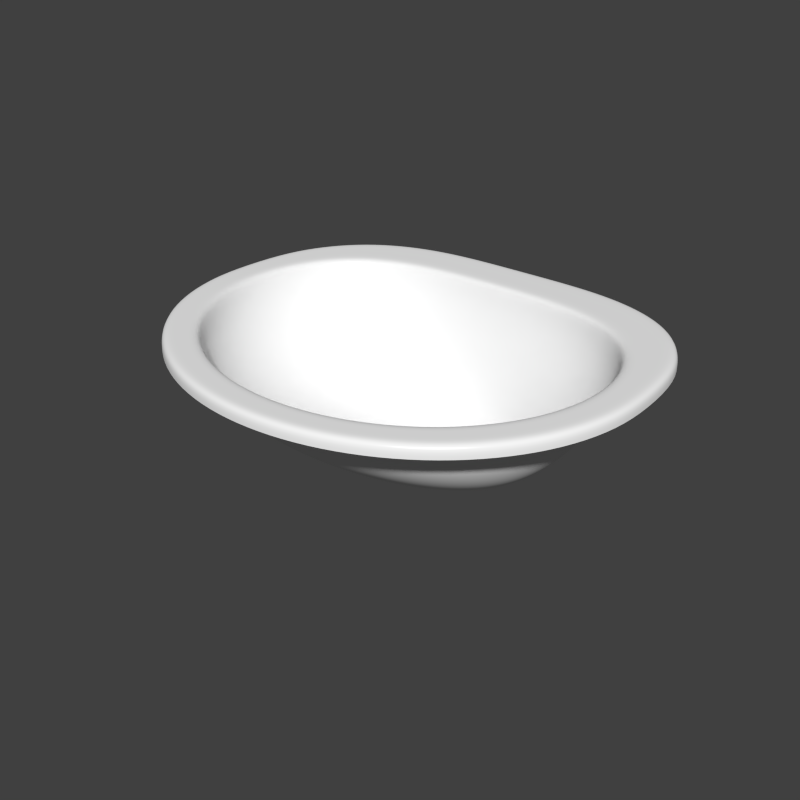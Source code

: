 # Source: Bathroom_Sink.blend  (saved by Blender 2.93.20; exported with 4.5.12 LTS)
import bpy
from mathutils import Matrix  # noqa: F401  (used for matrix-valued properties, if any)

bpy.ops.wm.read_factory_settings(use_empty=True)
scene = bpy.context.scene
scene.name = 'Scene'

# ---- materials (node trees are filled in below, after node groups)
mat_gloss_white_plastic = bpy.data.materials.new('Gloss White Plastic')
mat_gloss_white_plastic.alpha_threshold = 0.0
mat_gloss_white_plastic.roughness = 0.5
mat_gloss_white_plastic.line_color = (0.0, 0.0, 0.0, 1.0)
mat_chrome = bpy.data.materials.new('Chrome')
mat_chrome.alpha_threshold = 0.0
mat_chrome.diffuse_color = (0.4575, 0.4575, 0.4575, 1.0)
mat_chrome.roughness = 0.5
mat_chrome.line_color = (0.0, 0.0, 0.0, 1.0)

# ---- material node trees
mat_gloss_white_plastic.use_nodes = True; mat_gloss_white_plastic.node_tree.nodes.clear()
_N = mat_gloss_white_plastic.node_tree.nodes; _L = mat_gloss_white_plastic.node_tree.links
n0 = _N.new('ShaderNodeOutputMaterial'); n0.name = 'Material Output'; n0.location = (300, 300)
n0.width = 120
n1 = _N.new('ShaderNodeBsdfDiffuse'); n1.name = 'Diffuse BSDF'; n1.location = (-113, 376)
n1.inputs[0].default_value = (0.9425, 0.9425, 0.9425, 1.0)
n2 = _N.new('ShaderNodeMixShader'); n2.name = 'Mix Shader'; n2.location = (95, 307)
n2.width = 150
n2.inputs[0].default_value = 0.02
n3 = _N.new('ShaderNodeBsdfAnisotropic'); n3.name = 'Glossy BSDF'; n3.location = (-112, 226)
n3.distribution = 'BECKMANN'
n3.inputs[1].default_value = 0.3162
_L.new(n1.outputs[0], n2.inputs[1])
_L.new(n3.outputs[0], n2.inputs[2])
_L.new(n2.outputs[0], n0.inputs[0])
n0.is_active_output = True
mat_chrome.use_nodes = True; mat_chrome.node_tree.nodes.clear()
_N = mat_chrome.node_tree.nodes; _L = mat_chrome.node_tree.links
n0 = _N.new('ShaderNodeOutputMaterial'); n0.name = 'Material Output'; n0.location = (587, 321)
n0.width = 120
n1 = _N.new('ShaderNodeMixShader'); n1.name = 'Mix Shader'; n1.location = (289, 289)
n1.width = 150
n2 = _N.new('ShaderNodeBsdfAnisotropic'); n2.name = 'Glossy BSDF'; n2.location = (6, 187)
n2.distribution = 'GGX'
n2.inputs[1].default_value = 0.1
n3 = _N.new('ShaderNodeBsdfDiffuse'); n3.name = 'Diffuse BSDF'; n3.location = (7, 323)
n3.inputs[0].default_value = (0.06169, 0.06169, 0.06169, 1.0)
n4 = _N.new('ShaderNodeLayerWeight'); n4.name = 'Layer Weight'; n4.location = (8, 455)
n4.width = 150
n4.inputs[0].default_value = 0.95
_L.new(n3.outputs[0], n1.inputs[1])
_L.new(n1.outputs[0], n0.inputs[0])
_L.new(n2.outputs[0], n1.inputs[2])
_L.new(n4.outputs[1], n1.inputs[0])
n0.is_active_output = True

# ---- world
world_world = bpy.data.worlds.new('World'); scene.world = world_world
world_world.color = (0.05088, 0.05088, 0.05088)
world_world.use_sun_shadow = False
world_world.sun_shadow_jitter_overblur = 0.0
world_world.cycles.sampling_method = 'MANUAL'
world_world.cycles.sample_map_resolution = 256

# ---- meshes
me_base_point = bpy.data.meshes.new('Base Point')
me_base_point.from_pydata([(0.0, 0.0, 0.0)], [], [])
me_base_point.use_remesh_preserve_volume = False
me_base_point.use_remesh_preserve_attributes = False
me_base_point.use_mirror_vertex_groups = False
me_base_point.update()
me_sphere_001 = bpy.data.meshes.new('Sphere.001')
me_sphere_001.from_pydata([(0.2474, -1.644e-05, 0.04201), (0.2426, -0.06563, 0.04201), (0.2285, -0.1066, 0.04201), (0.2057, -0.1412, 0.04201), (0.1749, -0.1669, 0.04201), (0.1374, -0.1837, 0.04201), (0.09466, -0.1925, 0.04201), (0.04826, -0.1948, 0.04201), (-1.307e-07, -0.1946, 0.04201), (-0.04826, -0.1948, 0.04201), (-0.09466, -0.1925, 0.04201), (-0.1374, -0.1837, 0.04201), (-0.1749, -0.1669, 0.04201), (-0.2057, -0.1412, 0.04201), (-0.2285, -0.1066, 0.04201), (-0.2426, -0.06563, 0.04201), (-0.2474, -1.63e-05, 0.04201), (-0.2426, 0.04381, 0.04201), (-0.2285, 0.08596, 0.04201), (-0.2057, 0.1248, 0.04201), (-0.1749, 0.1588, 0.04201), (-0.1374, 0.1868, 0.04201), (-0.09466, 0.2075, 0.04201), (-0.04826, 0.2203, 0.04201), (3.543e-08, 0.2247, 0.04201), (0.04826, 0.2203, 0.04201), (0.09466, 0.2075, 0.04201), (0.1374, 0.1868, 0.04201), (0.1749, 0.1588, 0.04201), (0.2057, 0.1248, 0.04201), (0.2285, 0.08596, 0.04201), (0.2426, 0.04381, 0.04201), (0.2474, -1.644e-05, -0.1591), (0.2426, -0.06563, -0.1591), (0.2285, -0.1066, -0.1591), (0.2057, -0.1412, -0.1591), (0.1749, -0.1669, -0.1591), (0.1374, -0.1837, -0.1591), (0.09466, -0.1925, -0.1591), (0.04826, -0.1948, -0.1591), (-1.307e-07, -0.1946, -0.1591), (-0.04826, -0.1948, -0.1591), (-0.09466, -0.1925, -0.1591), (-0.1374, -0.1837, -0.1591), (-0.1749, -0.1669, -0.1591), (-0.2057, -0.1412, -0.1591), (-0.2285, -0.1066, -0.1591), (-0.2426, -0.06563, -0.1591), (-0.2474, -1.63e-05, -0.1591), (-0.2426, 0.04381, -0.1591), (-0.2285, 0.08596, -0.1591), (-0.2057, 0.1248, -0.1591), (-0.1749, 0.1588, -0.1591), (-0.1374, 0.1868, -0.1591), (-0.09466, 0.2075, -0.1591), (-0.04826, 0.2203, -0.1591), (3.543e-08, 0.2247, -0.1591), (0.04826, 0.2203, -0.1591), (0.09466, 0.2075, -0.1591), (0.1374, 0.1868, -0.1591), (0.1749, 0.1588, -0.1591), (0.2057, 0.1248, -0.1591), (0.2285, 0.08596, -0.1591), (0.2426, 0.04381, -0.1591)], [], [(23, 24, 56, 55), (1, 2, 34, 33), (12, 13, 45, 44), (21, 22, 54, 53), (10, 11, 43, 42), (30, 31, 63, 62), (19, 20, 52, 51), (8, 9, 41, 40), (28, 29, 61, 60), (17, 18, 50, 49), (6, 7, 39, 38), (26, 27, 59, 58), (4, 5, 37, 36), (15, 16, 48, 47), (24, 25, 57, 56), (2, 3, 35, 34), (13, 14, 46, 45), (22, 23, 55, 54), (0, 1, 33, 32), (11, 12, 44, 43), (31, 0, 32, 63), (20, 21, 53, 52), (9, 10, 42, 41), (29, 30, 62, 61), (18, 19, 51, 50), (7, 8, 40, 39), (27, 28, 60, 59), (16, 17, 49, 48), (5, 6, 38, 37), (25, 26, 58, 57), (3, 4, 36, 35), (14, 15, 47, 46)])
me_sphere_001.materials.append(None)
me_sphere_001.materials.append(None)
me_sphere_001.use_remesh_preserve_volume = False
me_sphere_001.use_remesh_preserve_attributes = False
me_sphere_001.use_mirror_vertex_groups = False
me_sphere_001.update()
me_sphere = bpy.data.meshes.new('Sphere')
me_sphere.from_pydata([(0.2171, 0.001328, 1.174e-08), (0.2129, 0.002776, -0.03034), (0.2006, 0.005691, -0.05951), (0.1805, 0.01013, -0.08639), (0.1535, 0.005384, -0.11), (0.1206, -0.01105, -0.1293), (0.08308, -0.03056, -0.1437), (0.04236, -0.03768, -0.1525), (0.2129, -0.03585, 1.174e-08), (0.2088, -0.03319, -0.03034), (0.1967, -0.02752, -0.05951), (0.1771, -0.01864, -0.08639), (0.1506, -0.01725, -0.11), (0.1183, -0.02826, -0.1293), (0.08149, -0.04243, -0.1437), (0.04154, -0.04372, -0.1525), (0.2006, -0.07032, 1.174e-08), (0.1967, -0.06658, -0.03034), (0.1853, -0.05849, -0.05951), (0.1668, -0.04565, -0.08639), (0.1418, -0.03933, -0.11), (0.1114, -0.04531, -0.1293), (0.07676, -0.05397, -0.1437), (0.03913, -0.04942, -0.1525), (0.1805, -0.09873, 1.174e-08), (0.1771, -0.09458, -0.03034), (0.1668, -0.08459, -0.05951), (0.1501, -0.06905, -0.08639), (0.1276, -0.05997, -0.11), (0.1003, -0.06171, -0.1293), (0.06908, -0.0649, -0.1437), (0.03522, -0.05456, -0.1525), (0.1535, -0.1194, 1.174e-08), (0.1506, -0.1155, -0.03034), (0.1418, -0.1044, -0.05951), (0.1276, -0.08769, -0.08639), (0.1086, -0.07791, -0.11), (0.08529, -0.07672, -0.1293), (0.05875, -0.07466, -0.1437), (0.02995, -0.05899, -0.1525), (0.1206, -0.133, 1.174e-08), (0.1183, -0.1292, -0.03034), (0.1114, -0.1175, -0.05951), (0.1003, -0.1017, -0.08639), (0.08529, -0.09265, -0.11), (0.06701, -0.08927, -0.1293), (0.04616, -0.08259, -0.1437), (0.02353, -0.06255, -0.1525), (0.08308, -0.1404, 1.174e-08), (0.08149, -0.1365, -0.03034), (0.07676, -0.125, -0.05951), (0.06908, -0.1117, -0.08639), (0.05875, -0.1036, -0.11), (0.04616, -0.09831, -0.1293), (0.03179, -0.0883, -0.1437), (0.01621, -0.06515, -0.1525), (0.04236, -0.1431, 1.174e-08), (0.04154, -0.1393, -0.03034), (0.03913, -0.1284, -0.05951), (0.03522, -0.1176, -0.08639), (0.02995, -0.1102, -0.11), (0.02353, -0.1037, -0.1293), (0.01621, -0.09177, -0.1437), (0.008263, -0.06673, -0.1525), (-1.186e-07, -0.1435, 1.174e-08), (-9.941e-08, -0.1397, -0.03034), (-9.255e-08, -0.1294, -0.05951), (-8.577e-08, -0.1197, -0.08639), (-9e-08, -0.1126, -0.11), (-8.366e-08, -0.1057, -0.1293), (-9.899e-08, -0.093, -0.1437), (-8.382e-08, -0.06726, -0.1525), (-0.04236, -0.1431, 1.174e-08), (-0.04154, -0.1393, -0.03034), (-0.03913, -0.1284, -0.05951), (-0.03522, -0.1176, -0.08639), (-0.02995, -0.1102, -0.11), (-0.02353, -0.1037, -0.1293), (-0.01621, -0.09177, -0.1437), (-0.008263, -0.06673, -0.1525), (-0.08308, -0.1404, 1.174e-08), (-0.08149, -0.1365, -0.03034), (-0.07676, -0.125, -0.05951), (-0.06908, -0.1117, -0.08639), (-0.05875, -0.1036, -0.11), (-0.04616, -0.09831, -0.1293), (-0.0318, -0.0883, -0.1437), (-0.01621, -0.06515, -0.1525), (-0.1206, -0.133, 1.174e-08), (-0.1183, -0.1292, -0.03034), (-0.1114, -0.1175, -0.05951), (-0.1003, -0.1017, -0.08639), (-0.08529, -0.09265, -0.11), (-0.06701, -0.08927, -0.1293), (-0.04616, -0.08259, -0.1437), (-0.02353, -0.06255, -0.1525), (-0.1535, -0.1194, 1.174e-08), (-0.1506, -0.1155, -0.03034), (-0.1418, -0.1044, -0.05951), (-0.1276, -0.08769, -0.08639), (-0.1086, -0.07791, -0.11), (-0.08529, -0.07672, -0.1293), (-0.05875, -0.07466, -0.1437), (-0.02995, -0.05899, -0.1525), (-0.1805, -0.09873, 1.174e-08), (-0.1771, -0.09458, -0.03034), (-0.1668, -0.08459, -0.05951), (-0.1501, -0.06905, -0.08639), (-0.1276, -0.05997, -0.11), (-0.1003, -0.06171, -0.1293), (-0.06908, -0.0649, -0.1437), (-0.03522, -0.05456, -0.1525), (-0.2006, -0.07032, 1.174e-08), (-0.1967, -0.06658, -0.03034), (-0.1853, -0.05849, -0.05951), (-0.1668, -0.04565, -0.08639), (-0.1418, -0.03933, -0.11), (-0.1114, -0.04531, -0.1293), (-0.07676, -0.05397, -0.1437), (-0.03913, -0.04942, -0.1525), (-0.2129, -0.03585, 1.174e-08), (-0.2088, -0.03319, -0.03034), (-0.1967, -0.02752, -0.05951), (-0.1771, -0.01864, -0.08639), (-0.1506, -0.01725, -0.11), (-0.1183, -0.02826, -0.1293), (-0.08149, -0.04243, -0.1437), (-0.04154, -0.04372, -0.1525), (-0.2171, 0.001328, 1.174e-08), (-0.2129, 0.002776, -0.03034), (-0.2006, 0.005692, -0.05951), (-0.1805, 0.01013, -0.08639), (-0.1535, 0.005384, -0.11), (-0.1206, -0.01105, -0.1293), (-0.08308, -0.03056, -0.1437), (-0.04236, -0.03768, -0.1525), (-0.2129, 0.03909, 1.174e-08), (-0.2088, 0.03942, -0.03034), (-0.1967, 0.03966, -0.05951), (-0.1771, 0.03892, -0.08639), (-0.1506, 0.02721, -0.11), (-0.1183, 0.005045, -0.1293), (-0.08149, -0.01911, -0.1437), (-0.04154, -0.03154, -0.1525), (-0.2006, 0.07573, 1.174e-08), (-0.1967, 0.07508, -0.03034), (-0.1853, 0.07283, -0.05951), (-0.1668, 0.06604, -0.08639), (-0.1418, 0.04751, -0.11), (-0.1114, 0.02005, -0.1293), (-0.07676, -0.00833, -0.1437), (-0.03913, -0.02554, -0.1525), (-0.1805, 0.1097, 1.174e-08), (-0.1771, 0.1082, -0.03034), (-0.1668, 0.1035, -0.05951), (-0.1501, 0.08988, -0.08639), (-0.1276, 0.06527, -0.11), (-0.1003, 0.03348, -0.1293), (-0.06908, 0.001622, -0.1437), (-0.03522, -0.01994, -0.1525), (-0.1535, 0.1395, 1.174e-08), (-0.1506, 0.1374, -0.03034), (-0.1418, 0.1291, -0.05951), (-0.1276, 0.1096, -0.08639), (-0.1086, 0.08006, -0.11), (-0.08529, 0.04492, -0.1293), (-0.05875, 0.01041, -0.1437), (-0.02995, -0.01497, -0.1525), (-0.1206, 0.164, 1.174e-08), (-0.1183, 0.1613, -0.03034), (-0.1114, 0.1489, -0.05951), (-0.1003, 0.1249, -0.08639), (-0.08529, 0.09193, -0.11), (-0.06701, 0.05424, -0.1293), (-0.04616, 0.01776, -0.1437), (-0.02353, -0.01086, -0.1525), (-0.08308, 0.1822, 1.174e-08), (-0.08149, 0.1784, -0.03034), (-0.07676, 0.1628, -0.05951), (-0.06908, 0.1359, -0.08639), (-0.05875, 0.1005, -0.11), (-0.04616, 0.06124, -0.1293), (-0.0318, 0.02341, -0.1437), (-0.01621, -0.007786, -0.1525), (-0.04236, 0.1935, 1.174e-08), (-0.04154, 0.1885, -0.03034), (-0.03913, 0.1712, -0.05951), (-0.03522, 0.1426, -0.08639), (-0.02995, 0.106, -0.11), (-0.02353, 0.06588, -0.1293), (-0.01621, 0.02694, -0.1437), (-0.008263, -0.005884, -0.1525), (2.312e-08, 0.1973, 1.174e-08), (-2.016e-08, 0.1918, -0.03034), (3.675e-09, 0.1739, -0.05951), (-2.461e-08, 0.1448, -0.08639), (-8.975e-09, 0.1077, -0.11), (-5.489e-08, 0.06725, -0.1293), (-4.887e-08, 0.02803, -0.1437), (-6.385e-08, -0.00524, -0.1525), (0.04236, 0.1935, 1.174e-08), (0.04154, 0.1885, -0.03034), (0.03913, 0.1712, -0.05951), (0.03522, 0.1426, -0.08639), (0.02995, 0.106, -0.11), (0.02353, 0.06588, -0.1293), (0.01621, 0.02694, -0.1437), (0.008263, -0.005884, -0.1525), (0.08308, 0.1822, 1.174e-08), (0.08149, 0.1784, -0.03034), (0.07676, 0.1628, -0.05951), (0.06908, 0.1359, -0.08639), (0.05875, 0.1005, -0.11), (0.04616, 0.06124, -0.1293), (0.03179, 0.02341, -0.1437), (0.01621, -0.007786, -0.1525), (-6.77e-08, -0.06431, -0.1525), (0.1206, 0.164, 1.174e-08), (0.1183, 0.1613, -0.03034), (0.1114, 0.1489, -0.05951), (0.1003, 0.1249, -0.08639), (0.08529, 0.09193, -0.11), (0.06701, 0.05424, -0.1293), (0.04616, 0.01776, -0.1437), (0.02353, -0.01086, -0.1525), (0.1535, 0.1395, 1.174e-08), (0.1506, 0.1374, -0.03034), (0.1418, 0.1291, -0.05951), (0.1276, 0.1096, -0.08639), (0.1086, 0.08006, -0.11), (0.08529, 0.04492, -0.1293), (0.05875, 0.01041, -0.1437), (0.02995, -0.01497, -0.1525), (0.1805, 0.1097, 1.174e-08), (0.1771, 0.1082, -0.03034), (0.1668, 0.1035, -0.05951), (0.1501, 0.08988, -0.08639), (0.1276, 0.06527, -0.11), (0.1003, 0.03348, -0.1293), (0.06908, 0.001622, -0.1437), (0.03522, -0.01994, -0.1525), (0.2006, 0.07573, 1.174e-08), (0.1967, 0.07508, -0.03034), (0.1853, 0.07283, -0.05951), (0.1668, 0.06604, -0.08639), (0.1418, 0.04751, -0.11), (0.1114, 0.02005, -0.1293), (0.07676, -0.00833, -0.1437), (0.03913, -0.02554, -0.1525), (0.2129, 0.03909, 1.174e-08), (0.2088, 0.03942, -0.03034), (0.1967, 0.03965, -0.05951), (0.1771, 0.03892, -0.08639), (0.1506, 0.02721, -0.11), (0.1183, 0.005045, -0.1293), (0.08149, -0.01911, -0.1437), (0.04154, -0.03154, -0.1525), (0.2555, -2.696e-08, 1.174e-08), (0.2506, -0.06786, 1.174e-08), (0.2361, -0.1104, 1.174e-08), (0.2125, -0.1459, 1.174e-08), (0.1807, -0.1724, 1.174e-08), (0.142, -0.1898, 1.174e-08), (0.09779, -0.1988, 1.174e-08), (0.04985, -0.2012, 1.174e-08), (-1.328e-07, -0.201, 1.174e-08), (-0.04985, -0.2012, 1.174e-08), (-0.09779, -0.1988, 1.174e-08), (-0.142, -0.1898, 1.174e-08), (-0.1807, -0.1724, 1.174e-08), (-0.2125, -0.1459, 1.174e-08), (-0.2361, -0.1104, 1.174e-08), (-0.2506, -0.06786, 1.174e-08), (-0.2555, 1.092e-07, 1.174e-08), (-0.2506, 0.04528, 1.174e-08), (-0.2361, 0.08882, 1.174e-08), (-0.2125, 0.1289, 1.174e-08), (-0.1807, 0.1641, 1.174e-08), (-0.142, 0.193, 1.174e-08), (-0.09779, 0.2144, 1.174e-08), (-0.04985, 0.2276, 1.174e-08), (3.882e-08, 0.2321, 1.174e-08), (0.04985, 0.2276, 1.174e-08), (0.09779, 0.2144, 1.174e-08), (0.142, 0.193, 1.174e-08), (0.1807, 0.1641, 1.174e-08), (0.2125, 0.1289, 1.174e-08), (0.2361, 0.08882, 1.174e-08), (0.2506, 0.04528, 1.174e-08), (0.2555, -2.696e-08, -0.01291), (0.2506, -0.06778, -0.01291), (0.2361, -0.1101, -0.01291), (0.2125, -0.1458, -0.01291), (0.1807, -0.1724, -0.01291), (0.142, -0.1898, -0.01291), (0.09779, -0.1989, -0.01291), (0.04985, -0.2012, -0.01291), (-1.328e-07, -0.201, -0.01291), (-0.04985, -0.2012, -0.01291), (-0.09779, -0.1989, -0.01291), (-0.142, -0.1898, -0.01291), (-0.1807, -0.1724, -0.01291), (-0.2125, -0.1458, -0.01291), (-0.2361, -0.1101, -0.01291), (-0.2506, -0.06778, -0.01291), (-0.2555, 1.092e-07, -0.01291), (-0.2506, 0.04528, -0.01291), (-0.2361, 0.08882, -0.01291), (-0.2125, 0.1289, -0.01291), (-0.1807, 0.1641, -0.01291), (-0.142, 0.193, -0.01291), (-0.09779, 0.2144, -0.01291), (-0.04985, 0.2276, -0.01291), (3.882e-08, 0.2321, -0.01291), (0.04985, 0.2276, -0.01291), (0.09779, 0.2144, -0.01291), (0.142, 0.193, -0.01291), (0.1807, 0.1641, -0.01291), (0.2125, 0.1289, -0.01291), (0.2361, 0.08882, -0.01291), (0.2506, 0.04528, -0.01291), (-0.04735, 0.2162, 1.174e-08), (-0.04485, 0.2048, 1.174e-08), (2.835e-08, 0.2088, 1.174e-08), (3.358e-08, 0.2205, 1.174e-08), (0.2381, -0.06517, 1.174e-08), (0.2255, -0.0394, 1.174e-08), (0.2124, -0.07639, 1.174e-08), (0.2242, -0.1048, 1.174e-08), (-0.1716, -0.1622, 1.174e-08), (-0.1626, -0.1294, 1.174e-08), (-0.1912, -0.107, 1.174e-08), (-0.2018, -0.1378, 1.174e-08), (0.04735, 0.2162, 1.174e-08), (0.04485, 0.2048, 1.174e-08), (0.08799, 0.1929, 1.174e-08), (0.09289, 0.2037, 1.174e-08), (-0.2381, 0.04301, 1.174e-08), (-0.2255, 0.04082, 1.174e-08), (-0.2124, 0.07992, 1.174e-08), (-0.2242, 0.08437, 1.174e-08), (0.09289, -0.1867, 1.174e-08), (0.08799, -0.1521, 1.174e-08), (0.04485, -0.1549, 1.174e-08), (0.04735, -0.1894, 1.174e-08), (0.2242, 0.08437, 1.174e-08), (0.2124, 0.07992, 1.174e-08), (0.2255, 0.04082, 1.174e-08), (0.2381, 0.04301, 1.174e-08), (-0.09289, 0.2037, 1.174e-08), (-0.08799, 0.1929, 1.174e-08), (-0.1349, -0.1782, 1.174e-08), (-0.1277, -0.1442, 1.174e-08), (-0.2427, 2.574e-05, 1.174e-08), (-0.2299, 0.0004445, 1.174e-08), (0.1349, -0.1782, 1.174e-08), (0.1277, -0.1442, 1.174e-08), (0.2018, 0.1225, 1.174e-08), (0.1912, 0.116, 1.174e-08), (-0.1349, 0.1833, 1.174e-08), (-0.1277, 0.1736, 1.174e-08), (0.2427, 2.561e-05, 1.174e-08), (0.2299, 0.0004443, 1.174e-08), (-0.09289, -0.1867, 1.174e-08), (-0.08799, -0.1521, 1.174e-08), (0.1716, -0.1622, 1.174e-08), (0.1626, -0.1294, 1.174e-08), (-0.2381, -0.06517, 1.174e-08), (-0.2255, -0.0394, 1.174e-08), (0.1716, 0.1559, 1.174e-08), (0.1626, 0.1477, 1.174e-08), (-0.1716, 0.1559, 1.174e-08), (-0.1626, 0.1477, 1.174e-08), (-0.04735, -0.1894, 1.174e-08), (-0.04485, -0.1549, 1.174e-08), (0.2018, -0.1378, 1.174e-08), (0.1912, -0.107, 1.174e-08), (-0.2242, -0.1048, 1.174e-08), (-0.2124, -0.07639, 1.174e-08), (0.1349, 0.1833, 1.174e-08), (0.1277, 0.1736, 1.174e-08), (-0.2018, 0.1225, 1.174e-08), (-0.1912, 0.116, 1.174e-08), (-1.292e-07, -0.1894, 1.174e-08), (-1.222e-07, -0.1552, 1.174e-08), (0.215, 0.001789, -0.008443), (0.2109, -0.03485, -0.008443), (0.1987, -0.06883, -0.008443), (0.1788, -0.09706, -0.008443), (0.152, -0.1177, -0.008443), (0.1195, -0.1311, -0.008443), (0.08229, -0.1384, -0.008443), (0.04195, -0.1412, -0.008443), (-1.09e-07, -0.1416, -0.008443), (-0.04195, -0.1412, -0.008443), (-0.08229, -0.1384, -0.008443), (-0.1195, -0.1311, -0.008443), (-0.152, -0.1177, -0.008443), (-0.1788, -0.09706, -0.008443), (-0.1987, -0.06882, -0.008443), (-0.2109, -0.03485, -0.008443), (-0.215, 0.001789, -0.008443), (-0.2109, 0.03904, -0.008443), (-0.1987, 0.07524, -0.008443), (-0.1788, 0.1088, -0.008443), (-0.152, 0.1383, -0.008443), (-0.1195, 0.1626, -0.008443), (-0.08229, 0.1806, -0.008443), (-0.04195, 0.1917, -0.008443), (1.605e-09, 0.1954, -0.008443), (0.04195, 0.1917, -0.008443), (0.08229, 0.1806, -0.008443), (0.1195, 0.1626, -0.008443), (0.152, 0.1383, -0.008443), (0.1788, 0.1088, -0.008443), (0.1987, 0.07524, -0.008443), (0.2109, 0.03904, -0.008443), (0.004893, -0.06378, -0.1525), (0.009598, -0.06223, -0.1525), (0.01393, -0.0597, -0.1525), (0.01773, -0.0563, -0.1525), (0.02085, -0.05216, -0.1525), (0.02317, -0.04743, -0.1525), (0.0246, -0.0423, -0.1525), (0.02508, -0.03697, -0.1525), (0.0246, -0.03164, -0.1525), (0.02317, -0.02651, -0.1525), (0.02085, -0.02178, -0.1525), (0.01773, -0.01764, -0.1525), (0.01393, -0.01424, -0.1525), (0.009598, -0.01172, -0.1525), (0.004893, -0.01016, -0.1525), (-6.762e-08, -0.009636, -0.1525), (-0.004893, -0.01016, -0.1525), (-0.009598, -0.01172, -0.1525), (-0.01393, -0.01424, -0.1525), (-0.01773, -0.01764, -0.1525), (-0.02085, -0.02178, -0.1525), (-0.02317, -0.02651, -0.1525), (-0.0246, -0.03164, -0.1525), (-0.02508, -0.03697, -0.1525), (-0.0246, -0.0423, -0.1525), (-0.02317, -0.04743, -0.1525), (-0.02085, -0.05216, -0.1525), (-0.01773, -0.0563, -0.1525), (-0.01393, -0.0597, -0.1525), (-0.009598, -0.06223, -0.1525), (-0.004893, -0.06378, -0.1525), (-6.77e-08, -0.06431, -0.15), (0.004893, -0.06378, -0.15), (0.009598, -0.06223, -0.15), (0.01393, -0.0597, -0.15), (0.01773, -0.0563, -0.15), (0.02085, -0.05216, -0.15), (0.02317, -0.04743, -0.15), (0.0246, -0.0423, -0.15), (0.02508, -0.03697, -0.15), (0.0246, -0.03164, -0.15), (0.02317, -0.02651, -0.15), (0.02085, -0.02178, -0.15), (0.01773, -0.01764, -0.15), (0.01393, -0.01424, -0.15), (0.009598, -0.01172, -0.15), (0.004893, -0.01016, -0.15), (-6.762e-08, -0.009636, -0.15), (-0.004893, -0.01016, -0.15), (-0.009598, -0.01172, -0.15), (-0.01393, -0.01424, -0.15), (-0.01773, -0.01764, -0.15), (-0.02085, -0.02178, -0.15), (-0.02317, -0.02651, -0.15), (-0.0246, -0.03164, -0.15), (-0.02508, -0.03697, -0.15), (-0.0246, -0.0423, -0.15), (-0.02317, -0.04743, -0.15), (-0.02085, -0.05216, -0.15), (-0.01773, -0.0563, -0.15), (-0.01393, -0.0597, -0.15), (-0.009598, -0.06223, -0.15), (-0.004893, -0.06378, -0.15), (-6.605e-08, -0.05927, -0.15), (0.003992, -0.05884, -0.15), (0.00783, -0.05758, -0.15), (0.01137, -0.05551, -0.15), (0.01447, -0.05274, -0.15), (0.01701, -0.04936, -0.15), (0.0189, -0.04551, -0.15), (0.02007, -0.04132, -0.15), (0.02046, -0.03697, -0.15), (0.02007, -0.03262, -0.15), (0.0189, -0.02844, -0.15), (0.01701, -0.02458, -0.15), (0.01447, -0.0212, -0.15), (0.01137, -0.01843, -0.15), (0.00783, -0.01637, -0.15), (0.003992, -0.0151, -0.15), (-6.598e-08, -0.01467, -0.15), (-0.003992, -0.0151, -0.15), (-0.00783, -0.01637, -0.15), (-0.01137, -0.01843, -0.15), (-0.01447, -0.0212, -0.15), (-0.01701, -0.02458, -0.15), (-0.0189, -0.02844, -0.15), (-0.02007, -0.03262, -0.15), (-0.02046, -0.03697, -0.15), (-0.02007, -0.04132, -0.15), (-0.0189, -0.04551, -0.15), (-0.01701, -0.04936, -0.15), (-0.01447, -0.05274, -0.15), (-0.01137, -0.05551, -0.15), (-0.00783, -0.05758, -0.15), (-0.003992, -0.05884, -0.15), (-6.605e-08, -0.05927, -0.1479), (0.003992, -0.05884, -0.1479), (0.00783, -0.05758, -0.1479), (0.01137, -0.05551, -0.1479), (0.01447, -0.05274, -0.1479), (0.01701, -0.04936, -0.1479), (0.0189, -0.04551, -0.1479), (0.02007, -0.04132, -0.1479), (0.02046, -0.03697, -0.1479), (0.02007, -0.03262, -0.1479), (0.0189, -0.02844, -0.1479), (0.01701, -0.02458, -0.1479), (0.01447, -0.0212, -0.1479), (0.01137, -0.01843, -0.1479), (0.00783, -0.01637, -0.1479), (0.003992, -0.0151, -0.1479), (-6.598e-08, -0.01467, -0.1479), (-0.003992, -0.0151, -0.1479), (-0.00783, -0.01637, -0.1479), (-0.01137, -0.01843, -0.1479), (-0.01447, -0.0212, -0.1479), (-0.01701, -0.02458, -0.1479), (-0.0189, -0.02844, -0.1479), (-0.02007, -0.03262, -0.1479), (-0.02046, -0.03697, -0.1479), (-0.02007, -0.04132, -0.1479), (-0.0189, -0.04551, -0.1479), (-0.01701, -0.04936, -0.1479), (-0.01447, -0.05274, -0.1479), (-0.01137, -0.05551, -0.1479), (-0.00783, -0.05758, -0.1479), (-0.003992, -0.05884, -0.1479), (-5.998e-08, -0.03697, -0.1417), (0.02085, -0.05216, -0.1507), (0.02317, -0.04743, -0.1507), (-0.02085, -0.05216, -0.1507), (-0.01773, -0.0563, -0.1507), (-6.762e-08, -0.009636, -0.1507), (-0.004893, -0.01016, -0.1507), (0.0246, -0.0423, -0.1507), (0.02508, -0.03697, -0.1507), (-0.01393, -0.0597, -0.1507), (-0.009598, -0.06223, -0.1507), (-0.009598, -0.01172, -0.1507), (-0.01393, -0.01424, -0.1507), (0.0246, -0.03164, -0.1507), (0.02317, -0.02651, -0.1507), (-0.01773, -0.01764, -0.1507), (-0.02085, -0.02178, -0.1507), (-6.77e-08, -0.06431, -0.1507), (0.004893, -0.06378, -0.1507), (0.02085, -0.02178, -0.1507), (0.01773, -0.01764, -0.1507), (-0.02317, -0.02651, -0.1507), (-0.0246, -0.03164, -0.1507), (0.009598, -0.06223, -0.1507), (0.01393, -0.0597, -0.1507), (0.01393, -0.01424, -0.1507), (0.009598, -0.01172, -0.1507), (-0.02508, -0.03697, -0.1507), (-0.0246, -0.0423, -0.1507), (0.01773, -0.0563, -0.1507), (0.004893, -0.01016, -0.1507), (-0.004893, -0.06378, -0.1507), (-0.02317, -0.04743, -0.1507), (0.004772, -0.06312, -0.15), (0.00936, -0.0616, -0.15), (0.0173, -0.01812, -0.15), (0.01359, -0.0148, -0.15), (-0.02399, -0.03177, -0.15), (-0.02446, -0.03697, -0.15), (0.01359, -0.05914, -0.15), (0.0173, -0.05582, -0.15), (0.00936, -0.01234, -0.15), (0.004772, -0.01082, -0.15), (-0.02399, -0.04217, -0.15), (-0.0226, -0.04717, -0.15), (0.02034, -0.05178, -0.15), (0.0226, -0.04717, -0.15), (-0.02034, -0.05178, -0.15), (-0.0173, -0.05582, -0.15), (-6.74e-08, -0.01031, -0.15), (-0.004772, -0.01082, -0.15), (0.02399, -0.04217, -0.15), (0.02446, -0.03697, -0.15), (-0.01359, -0.05914, -0.15), (-0.00936, -0.0616, -0.15), (-0.00936, -0.01234, -0.15), (-0.01359, -0.0148, -0.15), (0.02399, -0.03177, -0.15), (0.0226, -0.02677, -0.15), (-0.004772, -0.06312, -0.15), (-6.748e-08, -0.06363, -0.15), (-0.0173, -0.01812, -0.15), (-0.02034, -0.02216, -0.15), (0.02034, -0.02216, -0.15), (-0.0226, -0.02677, -0.15), (0.008016, -0.05806, -0.15), (0.01164, -0.01799, -0.15), (-0.02095, -0.03697, -0.15), (0.01481, -0.05312, -0.15), (0.004086, -0.01458, -0.15), (-0.01935, -0.04571, -0.15), (0.01935, -0.04571, -0.15), (-0.01481, -0.05312, -0.15), (-0.004087, -0.01458, -0.15), (0.02095, -0.03697, -0.15), (-0.008016, -0.05806, -0.15), (-0.01164, -0.01799, -0.15), (0.01935, -0.02823, -0.15), (-6.622e-08, -0.0598, -0.15), (-0.01742, -0.02429, -0.15), (0.004086, -0.05936, -0.15), (0.01481, -0.02083, -0.15), (-0.02054, -0.03252, -0.15), (0.01164, -0.05595, -0.15), (0.008016, -0.01588, -0.15), (-0.02054, -0.04143, -0.15), (0.01742, -0.04966, -0.15), (-0.01742, -0.04966, -0.15), (-6.615e-08, -0.01414, -0.15), (0.02054, -0.04143, -0.15), (-0.01164, -0.05595, -0.15), (-0.008016, -0.01588, -0.15), (0.02054, -0.03252, -0.15), (-0.004087, -0.05936, -0.15), (-0.01481, -0.02083, -0.15), (0.01742, -0.02429, -0.15), (-0.01935, -0.02823, -0.15), (0.0189, -0.02844, -0.1486), (0.0189, -0.02844, -0.1493), (0.01701, -0.02458, -0.1493), (0.01701, -0.02458, -0.1486), (-0.01701, -0.02458, -0.1486), (-0.01701, -0.02458, -0.1493), (-0.0189, -0.02844, -0.1493), (-0.0189, -0.02844, -0.1486), (0.003992, -0.05884, -0.1486), (0.003992, -0.05884, -0.1493), (0.00783, -0.05758, -0.1493), (0.00783, -0.05758, -0.1486), (0.01447, -0.0212, -0.1486), (0.01447, -0.0212, -0.1493), (0.01137, -0.01843, -0.1493), (0.01137, -0.01843, -0.1486), (-0.02007, -0.03262, -0.1486), (-0.02007, -0.03262, -0.1493), (-0.02046, -0.03697, -0.1493), (-0.02046, -0.03697, -0.1486), (0.01137, -0.05551, -0.1486), (0.01137, -0.05551, -0.1493), (0.01447, -0.05274, -0.1493), (0.01447, -0.05274, -0.1486), (0.00783, -0.01637, -0.1486), (0.00783, -0.01637, -0.1493), (0.003992, -0.0151, -0.1493), (0.003992, -0.0151, -0.1486), (-0.02007, -0.04132, -0.1486), (-0.02007, -0.04132, -0.1493), (-0.0189, -0.04551, -0.1493), (-0.0189, -0.04551, -0.1486), (0.01701, -0.04936, -0.1486), (0.01701, -0.04936, -0.1493), (0.0189, -0.04551, -0.1493), (0.0189, -0.04551, -0.1486), (-0.01701, -0.04936, -0.1486), (-0.01701, -0.04936, -0.1493), (-0.01447, -0.05274, -0.1493), (-0.01447, -0.05274, -0.1486), (-6.598e-08, -0.01467, -0.1486), (-6.598e-08, -0.01467, -0.1493), (-0.003992, -0.0151, -0.1493), (-0.003992, -0.0151, -0.1486), (0.02007, -0.04132, -0.1486), (0.02007, -0.04132, -0.1493), (0.02046, -0.03697, -0.1493), (0.02046, -0.03697, -0.1486), (-0.01137, -0.05551, -0.1486), (-0.01137, -0.05551, -0.1493), (-0.00783, -0.05758, -0.1493), (-0.00783, -0.05758, -0.1486), (-0.00783, -0.01637, -0.1486), (-0.00783, -0.01637, -0.1493), (-0.01137, -0.01843, -0.1493), (-0.01137, -0.01843, -0.1486), (0.02007, -0.03262, -0.1486), (0.02007, -0.03262, -0.1493), (-0.003992, -0.05884, -0.1486), (-0.003992, -0.05884, -0.1493), (-6.605e-08, -0.05927, -0.1493), (-6.605e-08, -0.05927, -0.1486), (-0.01447, -0.0212, -0.1486), (-0.01447, -0.0212, -0.1493)], [], [(3, 11, 10, 2), (385, 386, 8, 0), (6, 14, 13, 5), (4, 12, 11, 3), (2, 10, 9, 1), (7, 15, 14, 6), (5, 13, 12, 4), (15, 23, 22, 14), (13, 21, 20, 12), (11, 19, 18, 10), (386, 387, 16, 8), (14, 22, 21, 13), (12, 20, 19, 11), (10, 18, 17, 9), (23, 31, 30, 22), (21, 29, 28, 20), (19, 27, 26, 18), (387, 388, 24, 16), (22, 30, 29, 21), (20, 28, 27, 19), (18, 26, 25, 17), (31, 39, 38, 30), (29, 37, 36, 28), (27, 35, 34, 26), (388, 389, 32, 24), (30, 38, 37, 29), (28, 36, 35, 27), (26, 34, 33, 25), (39, 47, 46, 38), (37, 45, 44, 36), (35, 43, 42, 34), (389, 390, 40, 32), (38, 46, 45, 37), (36, 44, 43, 35), (34, 42, 41, 33), (47, 55, 54, 46), (45, 53, 52, 44), (43, 51, 50, 42), (390, 391, 48, 40), (46, 54, 53, 45), (44, 52, 51, 43), (42, 50, 49, 41), (55, 63, 62, 54), (53, 61, 60, 52), (51, 59, 58, 50), (391, 392, 56, 48), (54, 62, 61, 53), (52, 60, 59, 51), (50, 58, 57, 49), (63, 71, 70, 62), (61, 69, 68, 60), (59, 67, 66, 58), (392, 393, 64, 56), (62, 70, 69, 61), (60, 68, 67, 59), (58, 66, 65, 57), (71, 79, 78, 70), (69, 77, 76, 68), (67, 75, 74, 66), (393, 394, 72, 64), (70, 78, 77, 69), (68, 76, 75, 67), (66, 74, 73, 65), (79, 87, 86, 78), (77, 85, 84, 76), (75, 83, 82, 74), (394, 395, 80, 72), (78, 86, 85, 77), (76, 84, 83, 75), (74, 82, 81, 73), (87, 95, 94, 86), (85, 93, 92, 84), (83, 91, 90, 82), (395, 396, 88, 80), (86, 94, 93, 85), (84, 92, 91, 83), (82, 90, 89, 81), (95, 103, 102, 94), (93, 101, 100, 92), (91, 99, 98, 90), (396, 397, 96, 88), (94, 102, 101, 93), (92, 100, 99, 91), (90, 98, 97, 89), (103, 111, 110, 102), (101, 109, 108, 100), (99, 107, 106, 98), (397, 398, 104, 96), (102, 110, 109, 101), (100, 108, 107, 99), (98, 106, 105, 97), (111, 119, 118, 110), (109, 117, 116, 108), (107, 115, 114, 106), (398, 399, 112, 104), (110, 118, 117, 109), (108, 116, 115, 107), (106, 114, 113, 105), (119, 127, 126, 118), (117, 125, 124, 116), (115, 123, 122, 114), (399, 400, 120, 112), (118, 126, 125, 117), (116, 124, 123, 115), (114, 122, 121, 113), (127, 135, 134, 126), (125, 133, 132, 124), (123, 131, 130, 122), (400, 401, 128, 120), (126, 134, 133, 125), (124, 132, 131, 123), (122, 130, 129, 121), (135, 143, 142, 134), (133, 141, 140, 132), (131, 139, 138, 130), (401, 402, 136, 128), (134, 142, 141, 133), (132, 140, 139, 131), (130, 138, 137, 129), (143, 151, 150, 142), (141, 149, 148, 140), (139, 147, 146, 138), (402, 403, 144, 136), (142, 150, 149, 141), (140, 148, 147, 139), (138, 146, 145, 137), (151, 159, 158, 150), (149, 157, 156, 148), (147, 155, 154, 146), (403, 404, 152, 144), (150, 158, 157, 149), (148, 156, 155, 147), (146, 154, 153, 145), (159, 167, 166, 158), (157, 165, 164, 156), (155, 163, 162, 154), (404, 405, 160, 152), (158, 166, 165, 157), (156, 164, 163, 155), (154, 162, 161, 153), (167, 175, 174, 166), (165, 173, 172, 164), (163, 171, 170, 162), (405, 406, 168, 160), (166, 174, 173, 165), (164, 172, 171, 163), (162, 170, 169, 161), (175, 183, 182, 174), (173, 181, 180, 172), (171, 179, 178, 170), (406, 407, 176, 168), (174, 182, 181, 173), (172, 180, 179, 171), (170, 178, 177, 169), (183, 191, 190, 182), (181, 189, 188, 180), (179, 187, 186, 178), (407, 408, 184, 176), (182, 190, 189, 181), (180, 188, 187, 179), (178, 186, 185, 177), (191, 199, 198, 190), (189, 197, 196, 188), (187, 195, 194, 186), (408, 409, 192, 184), (190, 198, 197, 189), (188, 196, 195, 187), (186, 194, 193, 185), (199, 207, 206, 198), (197, 205, 204, 196), (195, 203, 202, 194), (409, 410, 200, 192), (198, 206, 205, 197), (196, 204, 203, 195), (194, 202, 201, 193), (207, 215, 214, 206), (205, 213, 212, 204), (203, 211, 210, 202), (410, 411, 208, 200), (206, 214, 213, 205), (204, 212, 211, 203), (202, 210, 209, 201), (215, 224, 223, 214), (213, 222, 221, 212), (211, 220, 219, 210), (411, 412, 217, 208), (214, 223, 222, 213), (212, 221, 220, 211), (210, 219, 218, 209), (224, 232, 231, 223), (222, 230, 229, 221), (220, 228, 227, 219), (412, 413, 225, 217), (223, 231, 230, 222), (221, 229, 228, 220), (219, 227, 226, 218), (232, 240, 239, 231), (230, 238, 237, 229), (228, 236, 235, 227), (413, 414, 233, 225), (231, 239, 238, 230), (229, 237, 236, 228), (227, 235, 234, 226), (240, 248, 247, 239), (238, 246, 245, 237), (236, 244, 243, 235), (414, 415, 241, 233), (239, 247, 246, 238), (237, 245, 244, 236), (235, 243, 242, 234), (248, 256, 255, 247), (246, 254, 253, 245), (244, 252, 251, 243), (415, 416, 249, 241), (247, 255, 254, 246), (245, 253, 252, 244), (243, 251, 250, 242), (256, 7, 6, 255), (254, 5, 4, 253), (252, 3, 2, 251), (416, 385, 0, 249), (255, 6, 5, 254), (253, 4, 3, 252), (251, 2, 1, 250), (321, 324, 281, 280), (325, 328, 259, 258), (329, 332, 270, 269), (333, 336, 283, 282), (337, 340, 275, 274), (341, 344, 264, 263), (345, 348, 288, 287), (349, 321, 280, 279), (351, 329, 269, 268), (353, 337, 274, 273), (355, 341, 263, 262), (357, 345, 287, 286), (359, 349, 279, 278), (361, 325, 258, 257), (363, 351, 268, 267), (365, 355, 262, 261), (367, 353, 273, 272), (369, 357, 286, 285), (371, 359, 278, 277), (373, 363, 267, 266), (375, 365, 261, 260), (377, 367, 272, 271), (379, 369, 285, 284), (381, 371, 277, 276), (383, 373, 266, 265), (324, 333, 282, 281), (328, 375, 260, 259), (332, 377, 271, 270), (348, 361, 257, 288), (336, 379, 284, 283), (340, 381, 276, 275), (344, 383, 265, 264), (287, 288, 320, 319), (276, 277, 309, 308), (265, 266, 298, 297), (285, 286, 318, 317), (274, 275, 307, 306), (263, 264, 296, 295), (283, 284, 316, 315), (261, 262, 294, 293), (272, 273, 305, 304), (281, 282, 314, 313), (259, 260, 292, 291), (270, 271, 303, 302), (279, 280, 312, 311), (257, 258, 290, 289), (268, 269, 301, 300), (288, 257, 289, 320), (277, 278, 310, 309), (266, 267, 299, 298), (286, 287, 319, 318), (275, 276, 308, 307), (264, 265, 297, 296), (284, 285, 317, 316), (273, 274, 306, 305), (262, 263, 295, 294), (282, 283, 315, 314), (260, 261, 293, 292), (271, 272, 304, 303), (280, 281, 313, 312), (258, 259, 291, 290), (269, 270, 302, 301), (278, 279, 311, 310), (267, 268, 300, 299), (56, 64, 384, 343), (343, 384, 383, 344), (144, 152, 382, 339), (339, 382, 381, 340), (208, 217, 380, 335), (335, 380, 379, 336), (249, 0, 362, 347), (347, 362, 361, 348), (104, 112, 378, 331), (331, 378, 377, 332), (16, 24, 376, 327), (327, 376, 375, 328), (192, 200, 334, 323), (323, 334, 333, 324), (64, 72, 374, 384), (384, 374, 373, 383), (152, 160, 372, 382), (382, 372, 371, 381), (217, 225, 370, 380), (380, 370, 369, 379), (112, 120, 368, 378), (378, 368, 367, 377), (24, 32, 366, 376), (376, 366, 365, 375), (72, 80, 364, 374), (374, 364, 363, 373), (160, 168, 360, 372), (372, 360, 359, 371), (225, 233, 358, 370), (370, 358, 357, 369), (120, 128, 354, 368), (368, 354, 353, 367), (32, 40, 356, 366), (366, 356, 355, 365), (80, 88, 352, 364), (364, 352, 351, 363), (0, 8, 326, 362), (362, 326, 325, 361), (168, 176, 350, 360), (360, 350, 349, 359), (233, 241, 346, 358), (358, 346, 345, 357), (40, 48, 342, 356), (356, 342, 341, 355), (128, 136, 338, 354), (354, 338, 337, 353), (88, 96, 330, 352), (352, 330, 329, 351), (176, 184, 322, 350), (350, 322, 321, 349), (241, 249, 347, 346), (346, 347, 348, 345), (48, 56, 343, 342), (342, 343, 344, 341), (136, 144, 339, 338), (338, 339, 340, 337), (200, 208, 335, 334), (334, 335, 336, 333), (96, 104, 331, 330), (330, 331, 332, 329), (8, 16, 327, 326), (326, 327, 328, 325), (184, 192, 323, 322), (322, 323, 324, 321), (250, 1, 385, 416), (242, 250, 416, 415), (234, 242, 415, 414), (226, 234, 414, 413), (218, 226, 413, 412), (209, 218, 412, 411), (201, 209, 411, 410), (193, 201, 410, 409), (185, 193, 409, 408), (177, 185, 408, 407), (169, 177, 407, 406), (161, 169, 406, 405), (153, 161, 405, 404), (145, 153, 404, 403), (137, 145, 403, 402), (129, 137, 402, 401), (121, 129, 401, 400), (113, 121, 400, 399), (105, 113, 399, 398), (97, 105, 398, 397), (89, 97, 397, 396), (81, 89, 396, 395), (73, 81, 395, 394), (65, 73, 394, 393), (57, 65, 393, 392), (49, 57, 392, 391), (41, 49, 391, 390), (33, 41, 390, 389), (25, 33, 389, 388), (17, 25, 388, 387), (9, 17, 387, 386), (1, 9, 386, 385), (15, 423, 422, 23), (23, 422, 421, 31), (31, 421, 420, 39), (39, 420, 419, 47), (47, 419, 418, 55), (55, 418, 417, 63), (63, 417, 216, 71), (71, 216, 447, 79), (79, 447, 446, 87), (87, 446, 445, 95), (95, 445, 444, 103), (103, 444, 443, 111), (111, 443, 442, 119), (119, 442, 441, 127), (127, 441, 440, 135), (135, 440, 439, 143), (143, 439, 438, 151), (151, 438, 437, 159), (159, 437, 436, 167), (167, 436, 435, 175), (175, 435, 434, 183), (183, 434, 433, 191), (191, 433, 432, 199), (199, 432, 431, 207), (207, 431, 430, 215), (215, 430, 429, 224), (224, 429, 428, 232), (232, 428, 427, 240), (240, 427, 426, 248), (248, 426, 425, 256), (256, 425, 424, 7), (7, 424, 423, 15), (545, 546, 454, 453), (547, 548, 476, 475), (549, 550, 465, 464), (551, 552, 456, 455), (553, 554, 478, 477), (555, 556, 467, 466), (557, 558, 458, 457), (559, 560, 469, 468), (561, 562, 449, 448), (563, 564, 460, 459), (565, 566, 471, 470), (567, 568, 451, 450), (569, 570, 462, 461), (571, 572, 473, 472), (573, 545, 453, 452), (574, 549, 464, 463), (575, 561, 448, 479), (576, 547, 475, 474), (546, 551, 455, 454), (548, 553, 477, 476), (550, 555, 466, 465), (552, 557, 457, 456), (554, 575, 479, 478), (556, 559, 468, 467), (558, 563, 459, 458), (560, 565, 470, 469), (562, 567, 450, 449), (564, 569, 461, 460), (566, 571, 472, 471), (568, 573, 452, 451), (570, 574, 463, 462), (572, 576, 474, 473), (624, 609, 482, 481), (625, 610, 493, 492), (626, 611, 504, 503), (627, 612, 484, 483), (628, 613, 495, 494), (629, 614, 506, 505), (630, 615, 486, 485), (631, 616, 508, 507), (632, 617, 497, 496), (633, 618, 488, 487), (634, 619, 510, 509), (635, 620, 499, 498), (636, 621, 490, 489), (637, 622, 480, 511), (638, 623, 501, 500), (622, 624, 481, 480), (639, 625, 492, 491), (640, 626, 503, 502), (609, 627, 483, 482), (610, 628, 494, 493), (611, 629, 505, 504), (612, 630, 485, 484), (613, 632, 496, 495), (614, 631, 507, 506), (615, 633, 487, 486), (616, 634, 509, 508), (617, 635, 498, 497), (618, 636, 489, 488), (619, 637, 511, 510), (620, 638, 500, 499), (621, 639, 491, 490), (623, 640, 502, 501), (641, 644, 523, 522), (645, 648, 534, 533), (649, 652, 514, 513), (653, 656, 525, 524), (657, 660, 536, 535), (661, 664, 516, 515), (665, 668, 527, 526), (669, 672, 538, 537), (673, 676, 518, 517), (677, 680, 540, 539), (681, 684, 529, 528), (685, 688, 520, 519), (689, 692, 542, 541), (693, 696, 531, 530), (697, 641, 522, 521), (699, 702, 512, 543), (703, 645, 533, 532), (702, 649, 513, 512), (644, 653, 524, 523), (648, 657, 535, 534), (652, 661, 515, 514), (656, 665, 526, 525), (660, 669, 537, 536), (664, 673, 517, 516), (668, 681, 528, 527), (672, 677, 539, 538), (676, 685, 519, 518), (680, 689, 541, 540), (684, 693, 530, 529), (688, 697, 521, 520), (692, 699, 543, 542), (696, 703, 532, 531), (520, 521, 544), (542, 543, 544), (531, 532, 544), (522, 523, 544), (533, 534, 544), (513, 514, 544), (524, 525, 544), (535, 536, 544), (515, 516, 544), (526, 527, 544), (537, 538, 544), (517, 518, 544), (539, 540, 544), (528, 529, 544), (519, 520, 544), (541, 542, 544), (530, 531, 544), (521, 522, 544), (543, 512, 544), (532, 533, 544), (512, 513, 544), (523, 524, 544), (534, 535, 544), (514, 515, 544), (525, 526, 544), (536, 537, 544), (516, 517, 544), (527, 528, 544), (538, 539, 544), (518, 519, 544), (540, 541, 544), (529, 530, 544), (441, 442, 576, 572), (430, 431, 574, 570), (419, 420, 573, 568), (439, 440, 571, 566), (428, 429, 569, 564), (417, 418, 567, 562), (437, 438, 565, 560), (426, 427, 563, 558), (435, 436, 559, 556), (446, 447, 575, 554), (424, 425, 557, 552), (433, 434, 555, 550), (444, 445, 553, 548), (422, 423, 551, 546), (442, 443, 547, 576), (447, 216, 561, 575), (431, 432, 549, 574), (420, 421, 545, 573), (440, 441, 572, 571), (429, 430, 570, 569), (418, 419, 568, 567), (438, 439, 566, 565), (427, 428, 564, 563), (216, 417, 562, 561), (436, 437, 560, 559), (425, 426, 558, 557), (434, 435, 556, 555), (445, 446, 554, 553), (423, 424, 552, 551), (432, 433, 550, 549), (443, 444, 548, 547), (421, 422, 546, 545), (469, 470, 608, 606), (458, 459, 607, 602), (467, 468, 605, 600), (478, 479, 603, 598), (456, 457, 601, 596), (465, 466, 599, 594), (476, 477, 597, 592), (454, 455, 595, 590), (474, 475, 591, 588), (463, 464, 593, 586), (452, 453, 589, 584), (472, 473, 587, 582), (461, 462, 585, 580), (450, 451, 583, 578), (470, 471, 581, 608), (459, 460, 579, 607), (448, 449, 577, 604), (468, 469, 606, 605), (479, 448, 604, 603), (457, 458, 602, 601), (466, 467, 600, 599), (477, 478, 598, 597), (455, 456, 596, 595), (464, 465, 594, 593), (475, 476, 592, 591), (453, 454, 590, 589), (473, 474, 588, 587), (462, 463, 586, 585), (451, 452, 584, 583), (471, 472, 582, 581), (460, 461, 580, 579), (449, 450, 578, 577), (606, 608, 640, 623), (602, 607, 639, 621), (600, 605, 638, 620), (598, 603, 637, 619), (596, 601, 636, 618), (594, 599, 635, 617), (592, 597, 634, 616), (590, 595, 633, 615), (588, 591, 631, 614), (586, 593, 632, 613), (584, 589, 630, 612), (582, 587, 629, 611), (580, 585, 628, 610), (578, 583, 627, 609), (608, 581, 626, 640), (607, 579, 625, 639), (604, 577, 624, 622), (605, 606, 623, 638), (603, 604, 622, 637), (601, 602, 621, 636), (599, 600, 620, 635), (597, 598, 619, 634), (595, 596, 618, 633), (593, 594, 617, 632), (591, 592, 616, 631), (589, 590, 615, 630), (587, 588, 614, 629), (585, 586, 613, 628), (583, 584, 612, 627), (581, 582, 611, 626), (579, 580, 610, 625), (577, 578, 609, 624), (499, 500, 704, 695), (695, 704, 703, 696), (510, 511, 700, 691), (691, 700, 699, 692), (488, 489, 698, 687), (687, 698, 697, 688), (497, 498, 694, 683), (683, 694, 693, 684), (508, 509, 690, 679), (679, 690, 689, 680), (486, 487, 686, 675), (675, 686, 685, 676), (506, 507, 678, 671), (671, 678, 677, 672), (495, 496, 682, 667), (667, 682, 681, 668), (484, 485, 674, 663), (663, 674, 673, 664), (504, 505, 670, 659), (659, 670, 669, 660), (493, 494, 666, 655), (655, 666, 665, 656), (482, 483, 662, 651), (651, 662, 661, 652), (502, 503, 658, 647), (647, 658, 657, 648), (491, 492, 654, 643), (643, 654, 653, 644), (480, 481, 650, 701), (701, 650, 649, 702), (500, 501, 646, 704), (704, 646, 645, 703), (511, 480, 701, 700), (700, 701, 702, 699), (489, 490, 642, 698), (698, 642, 641, 697), (498, 499, 695, 694), (694, 695, 696, 693), (509, 510, 691, 690), (690, 691, 692, 689), (487, 488, 687, 686), (686, 687, 688, 685), (496, 497, 683, 682), (682, 683, 684, 681), (507, 508, 679, 678), (678, 679, 680, 677), (485, 486, 675, 674), (674, 675, 676, 673), (505, 506, 671, 670), (670, 671, 672, 669), (494, 495, 667, 666), (666, 667, 668, 665), (483, 484, 663, 662), (662, 663, 664, 661), (503, 504, 659, 658), (658, 659, 660, 657), (492, 493, 655, 654), (654, 655, 656, 653), (481, 482, 651, 650), (650, 651, 652, 649), (501, 502, 647, 646), (646, 647, 648, 645), (490, 491, 643, 642), (642, 643, 644, 641)])
me_sphere.polygons.foreach_set('use_smooth', [True] * 704)
me_sphere.polygons.foreach_set('material_index', [0, 0, 0, 0, 0, 0, 0, 0, 0, 0, 0, 0, 0, 0, 0, 0, 0, 0, 0, 0, 0, 0, 0, 0, 0, 0, 0, 0, 0, 0, 0, 0, 0, 0, 0, 0, 0, 0, 0, 0, 0, 0, 0, 0, 0, 0, 0, 0, 0, 0, 0, 0, 0, 0, 0, 0, 0, 0, 0, 0, 0, 0, 0, 0, 0, 0, 0, 0, 0, 0, 0, 0, 0, 0, 0, 0, 0, 0, 0, 0, 0, 0, 0, 0, 0, 0, 0, 0, 0, 0, 0, 0, 0, 0, 0, 0, 0, 0, 0, 0, 0, 0, 0, 0, 0, 0, 0, 0, 0, 0, 0, 0, 0, 0, 0, 0, 0, 0, 0, 0, 0, 0, 0, 0, 0, 0, 0, 0, 0, 0, 0, 0, 0, 0, 0, 0, 0, 0, 0, 0, 0, 0, 0, 0, 0, 0, 0, 0, 0, 0, 0, 0, 0, 0, 0, 0, 0, 0, 0, 0, 0, 0, 0, 0, 0, 0, 0, 0, 0, 0, 0, 0, 0, 0, 0, 0, 0, 0, 0, 0, 0, 0, 0, 0, 0, 0, 0, 0, 0, 0, 0, 0, 0, 0, 0, 0, 0, 0, 0, 0, 0, 0, 0, 0, 0, 0, 0, 0, 0, 0, 0, 0, 0, 0, 0, 0, 0, 0, 0, 0, 0, 0, 0, 0, 0, 0, 0, 0, 0, 0, 0, 0, 0, 0, 0, 0, 0, 0, 0, 0, 0, 0, 0, 0, 0, 0, 0, 0, 0, 0, 0, 0, 0, 0, 0, 0, 0, 0, 0, 0, 0, 0, 0, 0, 0, 0, 0, 0, 0, 0, 0, 0, 0, 0, 0, 0, 0, 0, 0, 0, 0, 0, 0, 0, 0, 0, 0, 0, 0, 0, 0, 0, 0, 0, 0, 0, 0, 0, 0, 0, 0, 0, 0, 0, 0, 0, 0, 0, 0, 0, 0, 0, 0, 0, 0, 0, 0, 0, 0, 0, 0, 0, 0, 0, 0, 0, 0, 0, 0, 0, 0, 0, 0, 0, 0, 0, 0, 0, 0, 0, 0, 0, 0, 0, 0, 0, 0, 0, 0, 0, 0, 0, 0, 0, 0, 0, 0, 0, 0, 0, 0, 0, 0, 0, 0, 0, 0, 0, 0, 0, 0, 0, 0, 0, 0, 0, 0, 0, 0, 0, 0, 0, 0, 0, 0, 0, 0, 0, 0, 0, 0, 0, 0, 0, 0, 0, 0, 0, 0, 0, 0, 0, 0, 0, 0, 0, 0, 0, 0, 0, 0, 0, 0, 0, 0, 0, 1, 1, 1, 1, 1, 1, 1, 1, 1, 1, 1, 1, 1, 1, 1, 1, 1, 1, 1, 1, 1, 1, 1, 1, 1, 1, 1, 1, 1, 1, 1, 1, 1, 1, 1, 1, 1, 1, 1, 1, 1, 1, 1, 1, 1, 1, 1, 1, 1, 1, 1, 1, 1, 1, 1, 1, 1, 1, 1, 1, 1, 1, 1, 1, 1, 1, 1, 1, 1, 1, 1, 1, 1, 1, 1, 1, 1, 1, 1, 1, 1, 1, 1, 1, 1, 1, 1, 1, 1, 1, 1, 1, 1, 1, 1, 1, 1, 1, 1, 1, 1, 1, 1, 1, 1, 1, 1, 1, 1, 1, 1, 1, 1, 1, 1, 1, 1, 1, 1, 1, 1, 1, 1, 1, 1, 1, 1, 1, 1, 1, 1, 1, 1, 1, 1, 1, 1, 1, 1, 1, 1, 1, 1, 1, 1, 1, 1, 1, 1, 1, 1, 1, 1, 1, 1, 1, 1, 1, 1, 1, 1, 1, 1, 1, 1, 1, 1, 1, 1, 1, 1, 1, 1, 1, 1, 1, 1, 1, 1, 1, 1, 1, 1, 1, 1, 1, 1, 1, 1, 1, 1, 1, 1, 1, 1, 1, 1, 1, 1, 1, 1, 1, 1, 1, 1, 1, 1, 1, 1, 1, 1, 1, 1, 1, 1, 1, 1, 1, 1, 1, 1, 1, 1, 1, 1, 1, 1, 1, 1, 1, 1, 1, 1, 1, 1, 1, 1, 1, 1, 1, 1, 1, 1, 1, 1, 1, 1, 1, 1, 1, 1, 1, 1, 1, 1, 1, 1, 1, 1, 1, 1, 1, 1, 1, 1, 1, 1, 1, 1, 1, 1, 1, 1, 1, 1, 1, 1, 1, 1, 1, 1, 1, 1, 1, 1, 1, 1, 1])
_uv = me_sphere.uv_layers.new(name='UVMap')
_uv.uv.foreach_set('vector', [0.1127, 0.8081, 0.1132, 0.8437, 0.07763, 0.8573, 0.07706, 0.8162, 0.01095, 0.8229, 0.01156, 0.8683, 0.0006578, 0.8698, 3.388e-05, 0.8238, 0.8236, 0.339, 0.8386, 0.3361, 0.8229, 0.3834, 0.8012, 0.3877, 0.7821, 0.4303, 0.8107, 0.4249, 0.8136, 0.4581, 0.7773, 0.4647, 0.07706, 0.8162, 0.07763, 0.8573, 0.03961, 0.8659, 0.039, 0.8214, 0.8298, 0.2873, 0.8374, 0.2858, 0.8386, 0.3361, 0.8236, 0.339, 0.8012, 0.3877, 0.8229, 0.3834, 0.8107, 0.4249, 0.7821, 0.4303, 0.8374, 0.2858, 0.8445, 0.2823, 0.8529, 0.3292, 0.8386, 0.3361, 0.8229, 0.3834, 0.8441, 0.3735, 0.8381, 0.4122, 0.8107, 0.4249, 0.1132, 0.8437, 0.1142, 0.8763, 0.07871, 0.8947, 0.07763, 0.8573, 0.01156, 0.8683, 0.01273, 0.9093, 0.001842, 0.9115, 0.0006578, 0.8698, 0.8386, 0.3361, 0.8529, 0.3292, 0.8441, 0.3735, 0.8229, 0.3834, 0.8107, 0.4249, 0.8381, 0.4122, 0.8472, 0.4431, 0.8136, 0.4581, 0.07763, 0.8573, 0.07871, 0.8947, 0.04077, 0.9062, 0.03961, 0.8659, 0.8445, 0.2823, 0.8507, 0.277, 0.8662, 0.3187, 0.8529, 0.3292, 0.8441, 0.3735, 0.8641, 0.3582, 0.8633, 0.3927, 0.8381, 0.4122, 0.8472, 0.4431, 0.8757, 0.4203, 0.8958, 0.4401, 0.864, 0.4654, 0.01273, 0.9093, 0.0144, 0.9423, 0.003522, 0.9446, 0.001842, 0.9115, 0.8529, 0.3292, 0.8662, 0.3187, 0.8641, 0.3582, 0.8441, 0.3735, 0.8381, 0.4122, 0.8633, 0.3927, 0.8757, 0.4203, 0.8472, 0.4431, 0.07871, 0.8947, 0.08026, 0.9251, 0.04242, 0.9389, 0.04077, 0.9062, 0.8507, 0.277, 0.8559, 0.27, 0.8779, 0.305, 0.8662, 0.3187, 0.7333, 0.5649, 0.7301, 0.5849, 0.7055, 0.5555, 0.7093, 0.5301, 0.6777, 0.5024, 0.6738, 0.532, 0.6364, 0.5152, 0.6406, 0.4823, 0.5736, 0.4675, 0.5692, 0.5028, 0.5583, 0.501, 0.5626, 0.4654, 0.8662, 0.3187, 0.8779, 0.305, 0.882, 0.3382, 0.8641, 0.3582, 0.7093, 0.5301, 0.7055, 0.5555, 0.6738, 0.532, 0.6777, 0.5024, 0.6406, 0.4823, 0.6364, 0.5152, 0.5973, 0.5048, 0.6017, 0.4698, 0.8559, 0.27, 0.86, 0.2617, 0.887, 0.2886, 0.8779, 0.305, 0.7301, 0.5849, 0.7275, 0.6089, 0.7024, 0.5859, 0.7055, 0.5555, 0.6738, 0.532, 0.6708, 0.5675, 0.6336, 0.5544, 0.6364, 0.5152, 0.5692, 0.5028, 0.5664, 0.5448, 0.5554, 0.5434, 0.5583, 0.501, 0.8779, 0.305, 0.887, 0.2886, 0.8966, 0.3143, 0.882, 0.3382, 0.7055, 0.5555, 0.7024, 0.5859, 0.6708, 0.5675, 0.6738, 0.532, 0.6364, 0.5152, 0.6336, 0.5544, 0.5944, 0.5464, 0.5973, 0.5048, 0.86, 0.2617, 0.8627, 0.2523, 0.8931, 0.2701, 0.887, 0.2886, 0.7275, 0.6089, 0.7256, 0.6358, 0.7001, 0.6201, 0.7024, 0.5859, 0.6708, 0.5675, 0.6687, 0.6075, 0.632, 0.5986, 0.6336, 0.5544, 0.5664, 0.5448, 0.5649, 0.592, 0.5538, 0.5911, 0.5554, 0.5434, 0.747, 0.6347, 0.7458, 0.6532, 0.7256, 0.6358, 0.7275, 0.6089, 0.7024, 0.5859, 0.7001, 0.6201, 0.6687, 0.6075, 0.6708, 0.5675, 0.6336, 0.5544, 0.632, 0.5986, 0.5928, 0.5932, 0.5944, 0.5464, 0.8627, 0.2523, 0.8641, 0.2422, 0.8963, 0.2502, 0.8931, 0.2701, 0.7256, 0.6358, 0.7244, 0.6646, 0.6987, 0.6568, 0.7001, 0.6201, 0.6687, 0.6075, 0.6674, 0.6505, 0.6313, 0.6461, 0.632, 0.5986, 0.5649, 0.592, 0.5643, 0.6429, 0.5532, 0.6424, 0.5538, 0.5911, 0.7458, 0.6532, 0.7451, 0.6731, 0.7244, 0.6646, 0.7256, 0.6358, 0.7001, 0.6201, 0.6987, 0.6568, 0.6674, 0.6505, 0.6687, 0.6075, 0.632, 0.5986, 0.6313, 0.6461, 0.5923, 0.6436, 0.5928, 0.5932, 0.8641, 0.2422, 0.8641, 0.2318, 0.8966, 0.2298, 0.8963, 0.2502, 0.7244, 0.6646, 0.724, 0.6943, 0.6982, 0.6946, 0.6987, 0.6568, 0.6674, 0.6505, 0.667, 0.6949, 0.6311, 0.6953, 0.6313, 0.6461, 0.5643, 0.6429, 0.5642, 0.6956, 0.5531, 0.6956, 0.5532, 0.6424, 0.7451, 0.6731, 0.7448, 0.6935, 0.724, 0.6943, 0.7244, 0.6646, 0.6987, 0.6568, 0.6982, 0.6946, 0.667, 0.6949, 0.6674, 0.6505, 0.6313, 0.6461, 0.6311, 0.6953, 0.5922, 0.6957, 0.5923, 0.6436, 0.8641, 0.2318, 0.8628, 0.2214, 0.8937, 0.2095, 0.8966, 0.2298, 0.724, 0.6943, 0.7244, 0.7237, 0.6987, 0.732, 0.6982, 0.6946, 0.667, 0.6949, 0.6674, 0.7389, 0.6313, 0.7443, 0.6311, 0.6953, 0.5642, 0.6956, 0.5643, 0.7482, 0.5532, 0.7488, 0.5531, 0.6956, 0.7448, 0.6935, 0.7451, 0.7138, 0.7244, 0.7237, 0.724, 0.6943, 0.6982, 0.6946, 0.6987, 0.732, 0.6674, 0.7389, 0.667, 0.6949, 0.6311, 0.6953, 0.6313, 0.7443, 0.5923, 0.7479, 0.5922, 0.6957, 0.8628, 0.2214, 0.8601, 0.2116, 0.888, 0.1902, 0.8937, 0.2095, 0.7244, 0.7237, 0.7256, 0.7517, 0.7001, 0.7677, 0.6987, 0.732, 0.6674, 0.7389, 0.6687, 0.781, 0.632, 0.7913, 0.6313, 0.7443, 0.5643, 0.7482, 0.5649, 0.7986, 0.5538, 0.7997, 0.5532, 0.7488, 0.7451, 0.7138, 0.7458, 0.733, 0.7256, 0.7517, 0.7244, 0.7237, 0.6987, 0.732, 0.7001, 0.7677, 0.6687, 0.781, 0.6674, 0.7389, 0.6313, 0.7443, 0.632, 0.7913, 0.5928, 0.7978, 0.5923, 0.7479, 0.8601, 0.2116, 0.8562, 0.2026, 0.8796, 0.1726, 0.888, 0.1902, 0.7256, 0.7517, 0.7275, 0.7771, 0.7024, 0.8001, 0.7001, 0.7677, 0.6687, 0.781, 0.6708, 0.8193, 0.6336, 0.8342, 0.632, 0.7913, 0.5649, 0.7986, 0.5664, 0.8447, 0.5554, 0.8462, 0.5538, 0.7997, 0.7458, 0.733, 0.747, 0.7506, 0.7275, 0.7771, 0.7256, 0.7517, 0.7001, 0.7677, 0.7024, 0.8001, 0.6708, 0.8193, 0.6687, 0.781, 0.632, 0.7913, 0.6336, 0.8342, 0.5944, 0.8434, 0.5928, 0.7978, 0.8562, 0.2026, 0.8512, 0.1948, 0.8685, 0.1575, 0.8796, 0.1726, 0.7275, 0.7771, 0.7301, 0.7991, 0.7055, 0.8281, 0.7024, 0.8001, 0.6708, 0.8193, 0.6738, 0.8525, 0.6364, 0.8713, 0.6336, 0.8342, 0.5664, 0.8447, 0.5692, 0.8845, 0.5583, 0.8864, 0.5554, 0.8462, 0.8796, 0.1726, 0.8685, 0.1575, 0.8685, 0.124, 0.8859, 0.146, 0.7024, 0.8001, 0.7055, 0.8281, 0.6738, 0.8525, 0.6708, 0.8193, 0.6336, 0.8342, 0.6364, 0.8713, 0.5973, 0.8828, 0.5944, 0.8434, 0.8512, 0.1948, 0.8451, 0.1886, 0.8553, 0.1452, 0.8685, 0.1575, 0.8685, 0.124, 0.8482, 0.1063, 0.843, 0.07217, 0.8674, 0.09474, 0.6738, 0.8525, 0.6777, 0.8792, 0.6406, 0.9011, 0.6364, 0.8713, 0.5692, 0.8845, 0.5736, 0.9164, 0.5626, 0.9186, 0.5583, 0.8864, 0.8685, 0.1575, 0.8553, 0.1452, 0.8482, 0.1063, 0.8685, 0.124, 0.8674, 0.09474, 0.843, 0.07217, 0.8519, 0.04333, 0.8774, 0.07006, 0.6364, 0.8713, 0.6406, 0.9011, 0.6017, 0.9144, 0.5973, 0.8828, 0.8451, 0.1886, 0.8383, 0.184, 0.8407, 0.1365, 0.8553, 0.1452, 0.8482, 0.1063, 0.8264, 0.09363, 0.8156, 0.05597, 0.843, 0.07217, 0.8519, 0.04333, 0.8207, 0.02421, 0.8346, 0.0, 0.8693, 0.02123, 0.7614, 0.4677, 0.7597, 0.5006, 0.7488, 0.4985, 0.7505, 0.4654, 0.8553, 0.1452, 0.8407, 0.1365, 0.8264, 0.09363, 0.8482, 0.1063, 0.843, 0.07217, 0.8156, 0.05597, 0.8207, 0.02421, 0.8519, 0.04333, 0.8273, 0.4849, 0.8257, 0.5153, 0.7878, 0.5037, 0.7894, 0.4711, 0.8383, 0.184, 0.8308, 0.1815, 0.8256, 0.1314, 0.8407, 0.1365, 0.8264, 0.09363, 0.8041, 0.08634, 0.7867, 0.04673, 0.8156, 0.05597, 0.8612, 0.5337, 0.8602, 0.5662, 0.8246, 0.5527, 0.8257, 0.5153, 0.7597, 0.5006, 0.7586, 0.5417, 0.7477, 0.5402, 0.7488, 0.4985, 0.8407, 0.1365, 0.8256, 0.1314, 0.8041, 0.08634, 0.8264, 0.09363, 0.8156, 0.05597, 0.7867, 0.04673, 0.7855, 0.01343, 0.8207, 0.02421, 0.8257, 0.5153, 0.8246, 0.5527, 0.7866, 0.5441, 0.7878, 0.5037, 0.8308, 0.1815, 0.823, 0.1809, 0.8104, 0.1303, 0.8256, 0.1314, 0.8041, 0.08634, 0.782, 0.08478, 0.7577, 0.0448, 0.7867, 0.04673, 0.8602, 0.5662, 0.8597, 0.6019, 0.8241, 0.5938, 0.8246, 0.5527, 0.7586, 0.5417, 0.7579, 0.5871, 0.747, 0.5862, 0.7477, 0.5402, 0.8256, 0.1314, 0.8104, 0.1303, 0.782, 0.08478, 0.8041, 0.08634, 0.7867, 0.04673, 0.7577, 0.0448, 0.7486, 0.01132, 0.7855, 0.01343, 0.8246, 0.5527, 0.8241, 0.5938, 0.786, 0.5886, 0.7866, 0.5441, 0.823, 0.1809, 0.8153, 0.1824, 0.7959, 0.1332, 0.8104, 0.1303, 0.782, 0.08478, 0.7617, 0.08895, 0.7301, 0.05021, 0.7577, 0.0448, 0.8597, 0.6019, 0.8597, 0.6383, 0.824, 0.6368, 0.8241, 0.5938, 0.7579, 0.5871, 0.7579, 0.6342, 0.747, 0.634, 0.747, 0.5862, 0.8104, 0.1303, 0.7959, 0.1332, 0.7617, 0.08895, 0.782, 0.08478, 0.7577, 0.0448, 0.7301, 0.05021, 0.7121, 0.01793, 0.7486, 0.01132, 0.8241, 0.5938, 0.824, 0.6368, 0.786, 0.635, 0.786, 0.5886, 0.8153, 0.1824, 0.8078, 0.1859, 0.7826, 0.14, 0.7959, 0.1332, 0.7617, 0.08895, 0.7431, 0.09874, 0.7049, 0.06277, 0.7301, 0.05021, 0.8597, 0.6383, 0.8602, 0.6735, 0.8246, 0.6797, 0.824, 0.6368, 0.7579, 0.6342, 0.7585, 0.681, 0.7476, 0.6814, 0.747, 0.634, 0.7959, 0.1332, 0.7826, 0.14, 0.7431, 0.09874, 0.7617, 0.08895, 0.7301, 0.05021, 0.7049, 0.06277, 0.6784, 0.03295, 0.7121, 0.01793, 0.824, 0.6368, 0.8246, 0.6797, 0.7865, 0.6811, 0.786, 0.635, 0.8078, 0.1859, 0.801, 0.1913, 0.7705, 0.1504, 0.7826, 0.14, 0.7431, 0.09874, 0.7269, 0.1138, 0.6834, 0.08197, 0.7049, 0.06277, 0.8602, 0.6735, 0.8612, 0.7054, 0.8256, 0.7204, 0.8246, 0.6797, 0.7585, 0.681, 0.7596, 0.7255, 0.7487, 0.7264, 0.7476, 0.6814, 0.7826, 0.14, 0.7705, 0.1504, 0.7269, 0.1138, 0.7431, 0.09874, 0.7049, 0.06277, 0.6834, 0.08197, 0.6494, 0.05577, 0.6784, 0.03295, 0.8246, 0.6797, 0.8256, 0.7204, 0.7876, 0.725, 0.7865, 0.6811, 0.801, 0.1913, 0.7951, 0.1983, 0.7601, 0.1641, 0.7705, 0.1504, 0.7269, 0.1138, 0.7135, 0.1335, 0.6661, 0.1071, 0.6834, 0.08197, 0.6494, 0.05577, 0.6261, 0.0855, 0.599, 0.06927, 0.6296, 0.03595, 0.7596, 0.7255, 0.7612, 0.7657, 0.7504, 0.767, 0.7487, 0.7264, 0.7705, 0.1504, 0.7601, 0.1641, 0.7135, 0.1335, 0.7269, 0.1138, 0.6834, 0.08197, 0.6661, 0.1071, 0.6261, 0.0855, 0.6494, 0.05577, 0.8256, 0.7204, 0.8272, 0.7555, 0.7893, 0.7647, 0.7876, 0.725, 0.7951, 0.1983, 0.7904, 0.2066, 0.7518, 0.1805, 0.7601, 0.1641, 0.7135, 0.1335, 0.7031, 0.1572, 0.6528, 0.1372, 0.6661, 0.1071, 0.6261, 0.0855, 0.6086, 0.121, 0.5762, 0.109, 0.599, 0.06927, 0.878, 0.4672, 0.8755, 0.5082, 0.8646, 0.5068, 0.8671, 0.4654, 0.7601, 0.1641, 0.7518, 0.1805, 0.7031, 0.1572, 0.7135, 0.1335, 0.6661, 0.1071, 0.6528, 0.1372, 0.6086, 0.121, 0.6261, 0.0855, 0.9439, 0.4801, 0.9419, 0.5183, 0.9035, 0.5097, 0.906, 0.4691, 0.7904, 0.2066, 0.787, 0.2161, 0.7457, 0.199, 0.7518, 0.1805, 0.7031, 0.1572, 0.6958, 0.1839, 0.644, 0.1712, 0.6528, 0.1372, 0.6086, 0.121, 0.5971, 0.1611, 0.5612, 0.1536, 0.5762, 0.109, 0.8755, 0.5082, 0.8737, 0.555, 0.8627, 0.554, 0.8646, 0.5068, 0.7518, 0.1805, 0.7457, 0.199, 0.6958, 0.1839, 0.7031, 0.1572, 0.6528, 0.1372, 0.644, 0.1712, 0.5971, 0.1611, 0.6086, 0.121, 0.9419, 0.5183, 0.9405, 0.562, 0.9018, 0.556, 0.9035, 0.5097, 0.787, 0.2161, 0.7852, 0.2262, 0.7424, 0.2188, 0.7457, 0.199, 0.6958, 0.1839, 0.6917, 0.2127, 0.6393, 0.2078, 0.644, 0.1712, 0.5971, 0.1611, 0.5913, 0.2041, 0.5535, 0.2015, 0.5612, 0.1536, 0.8737, 0.555, 0.8725, 0.6058, 0.8616, 0.6052, 0.8627, 0.554, 0.7457, 0.199, 0.7424, 0.2188, 0.6917, 0.2127, 0.6958, 0.1839, 0.644, 0.1712, 0.6393, 0.2078, 0.5913, 0.2041, 0.5971, 0.1611, 0.9405, 0.562, 0.9396, 0.6093, 0.9007, 0.6063, 0.9018, 0.556, 0.7852, 0.2262, 0.7851, 0.2366, 0.7423, 0.2393, 0.7424, 0.2188, 0.6917, 0.2127, 0.6918, 0.2424, 0.6395, 0.2456, 0.6393, 0.2078, 0.5913, 0.2041, 0.5913, 0.2485, 0.5531, 0.2509, 0.5535, 0.2015, 0.8725, 0.6058, 0.8721, 0.6585, 0.8612, 0.6585, 0.8616, 0.6052, 0.7424, 0.2188, 0.7423, 0.2393, 0.6918, 0.2424, 0.6917, 0.2127, 0.6393, 0.2078, 0.6395, 0.2456, 0.5913, 0.2485, 0.5913, 0.2041, 0.9396, 0.6093, 0.9394, 0.6585, 0.9004, 0.6585, 0.9007, 0.6063, 0.7851, 0.2366, 0.7866, 0.247, 0.745, 0.2595, 0.7423, 0.2393, 0.6918, 0.2424, 0.6954, 0.2718, 0.6441, 0.283, 0.6395, 0.2456, 0.5913, 0.2485, 0.5969, 0.2926, 0.5598, 0.2998, 0.5531, 0.2509, 0.8721, 0.6585, 0.8725, 0.7113, 0.8616, 0.7118, 0.8612, 0.6585, 0.7423, 0.2393, 0.745, 0.2595, 0.6954, 0.2718, 0.6918, 0.2424, 0.6395, 0.2456, 0.6441, 0.283, 0.5969, 0.2926, 0.5913, 0.2485, 0.9394, 0.6585, 0.9396, 0.7078, 0.9007, 0.7108, 0.9004, 0.6585, 0.7866, 0.247, 0.7896, 0.2568, 0.7508, 0.2788, 0.745, 0.2595, 0.6954, 0.2718, 0.7031, 0.2999, 0.6533, 0.3188, 0.6441, 0.283, 0.5969, 0.2926, 0.6081, 0.3346, 0.5734, 0.3464, 0.5598, 0.2998, 0.8725, 0.7113, 0.8737, 0.7621, 0.8627, 0.7631, 0.8616, 0.7118, 0.745, 0.2595, 0.7508, 0.2788, 0.7031, 0.2999, 0.6954, 0.2718, 0.6441, 0.283, 0.6533, 0.3188, 0.6081, 0.3346, 0.5969, 0.2926, 0.9396, 0.7078, 0.9405, 0.7551, 0.9018, 0.761, 0.9007, 0.7108, 0.7896, 0.2568, 0.7941, 0.2657, 0.7591, 0.2964, 0.7508, 0.2788, 0.7031, 0.2999, 0.7137, 0.3255, 0.6664, 0.3514, 0.6533, 0.3188, 0.6081, 0.3346, 0.6246, 0.3729, 0.5939, 0.3888, 0.5734, 0.3464, 0.8737, 0.7621, 0.8755, 0.8088, 0.8646, 0.8103, 0.8627, 0.7631, 0.7508, 0.2788, 0.7591, 0.2964, 0.7137, 0.3255, 0.7031, 0.2999, 0.6533, 0.3188, 0.6664, 0.3514, 0.6246, 0.3729, 0.6081, 0.3346, 0.9405, 0.7551, 0.9419, 0.7987, 0.9035, 0.8074, 0.9018, 0.761, 0.7941, 0.2657, 0.7999, 0.2735, 0.7695, 0.3117, 0.7591, 0.2964, 0.7137, 0.3255, 0.727, 0.3477, 0.6834, 0.3797, 0.6664, 0.3514, 0.6246, 0.3729, 0.6463, 0.4061, 0.6216, 0.4255, 0.5939, 0.3888, 0.8755, 0.8088, 0.878, 0.8498, 0.8671, 0.8517, 0.8646, 0.8103, 0.7591, 0.2964, 0.7695, 0.3117, 0.727, 0.3477, 0.7137, 0.3255, 0.6664, 0.3514, 0.6834, 0.3797, 0.6463, 0.4061, 0.6246, 0.3729, 0.9419, 0.7987, 0.9439, 0.837, 0.906, 0.848, 0.9035, 0.8074, 0.7999, 0.2735, 0.8066, 0.2797, 0.7815, 0.3239, 0.7695, 0.3117, 0.727, 0.3477, 0.7428, 0.3657, 0.7037, 0.4025, 0.6834, 0.3797, 0.6463, 0.4061, 0.6732, 0.4327, 0.6561, 0.4548, 0.6216, 0.4255, 0.01424, 0.6443, 0.01259, 0.6845, 0.001692, 0.6836, 0.003356, 0.643, 0.7695, 0.3117, 0.7815, 0.3239, 0.7428, 0.3657, 0.727, 0.3477, 0.6834, 0.3797, 0.7037, 0.4025, 0.6732, 0.4327, 0.6463, 0.4061, 0.08017, 0.6545, 0.07861, 0.6896, 0.04064, 0.685, 0.04227, 0.6453, 0.8066, 0.2797, 0.8141, 0.2842, 0.7948, 0.3328, 0.7815, 0.3239, 0.7428, 0.3657, 0.7608, 0.3786, 0.7275, 0.419, 0.7037, 0.4025, 0.1142, 0.7045, 0.1132, 0.7364, 0.07756, 0.7302, 0.07861, 0.6896, 0.01259, 0.6845, 0.01147, 0.7289, 0.0005594, 0.7286, 0.001692, 0.6836, 0.7815, 0.3239, 0.7948, 0.3328, 0.7608, 0.3786, 0.7428, 0.3657, 0.7037, 0.4025, 0.7275, 0.419, 0.7049, 0.4518, 0.6732, 0.4327, 0.07861, 0.6896, 0.07756, 0.7302, 0.03953, 0.7289, 0.04064, 0.685, 0.8141, 0.2842, 0.8219, 0.2867, 0.8089, 0.3379, 0.7948, 0.3328, 0.7608, 0.3786, 0.7805, 0.386, 0.754, 0.4283, 0.7275, 0.419, 0.1132, 0.7364, 0.1127, 0.7716, 0.07704, 0.7732, 0.07756, 0.7302, 0.01147, 0.7289, 0.01091, 0.7758, 0.0, 0.776, 0.0005594, 0.7286, 0.7948, 0.3328, 0.8089, 0.3379, 0.7805, 0.386, 0.7608, 0.3786, 0.7275, 0.419, 0.754, 0.4283, 0.7403, 0.4626, 0.7049, 0.4518, 0.07756, 0.7302, 0.07704, 0.7732, 0.03897, 0.775, 0.03953, 0.7289, 0.8219, 0.2867, 0.8298, 0.2873, 0.8236, 0.339, 0.8089, 0.3379, 0.7805, 0.386, 0.8012, 0.3877, 0.7821, 0.4303, 0.754, 0.4283, 0.1127, 0.7716, 0.1127, 0.8081, 0.07706, 0.8162, 0.07704, 0.7732, 0.01091, 0.7758, 0.01095, 0.8229, 3.388e-05, 0.8238, 0.0, 0.776, 0.8089, 0.3379, 0.8236, 0.339, 0.8012, 0.3877, 0.7805, 0.386, 0.754, 0.4283, 0.7821, 0.4303, 0.7773, 0.4647, 0.7403, 0.4626, 0.07704, 0.7732, 0.07706, 0.8162, 0.039, 0.8214, 0.03897, 0.775, 0.02026, 0.2619, 0.01485, 0.3215, 0.0, 0.3215, 0.005693, 0.2588, 0.3795, 0.621, 0.4301, 0.6036, 0.4372, 0.6185, 0.3829, 0.6368, 0.5033, 0.1056, 0.4722, 0.06758, 0.4825, 0.05418, 0.5164, 0.09416, 0.02026, 0.3811, 0.03628, 0.4383, 0.02255, 0.4445, 0.005693, 0.3842, 0.2414, 0.02198, 0.1886, 0.03936, 0.1829, 0.02447, 0.2385, 0.006177, 0.5347, 0.4383, 0.538, 0.3811, 0.5531, 0.3842, 0.55, 0.4445, 0.1886, 0.6036, 0.2414, 0.621, 0.2385, 0.6368, 0.1829, 0.6185, 0.03628, 0.2046, 0.02026, 0.2619, 0.005693, 0.2588, 0.02255, 0.1985, 0.5238, 0.1518, 0.5033, 0.1056, 0.5164, 0.09416, 0.5386, 0.1429, 0.2963, 0.01611, 0.2414, 0.02198, 0.2385, 0.006177, 0.2963, 0.0, 0.5238, 0.4911, 0.5347, 0.4383, 0.55, 0.4445, 0.5386, 0.5001, 0.1399, 0.5754, 0.1886, 0.6036, 0.1829, 0.6185, 0.1317, 0.5888, 0.06228, 0.1518, 0.03628, 0.2046, 0.02255, 0.1985, 0.04994, 0.1429, 0.2963, 0.6269, 0.3795, 0.621, 0.3829, 0.6368, 0.2963, 0.643, 0.5347, 0.2046, 0.5238, 0.1518, 0.5386, 0.1429, 0.55, 0.1985, 0.5033, 0.5374, 0.5238, 0.4911, 0.5386, 0.5001, 0.5164, 0.5488, 0.3795, 0.02198, 0.2963, 0.01611, 0.2963, 0.0, 0.3829, 0.006177, 0.09728, 0.5374, 0.1399, 0.5754, 0.1317, 0.5888, 0.08678, 0.5488, 0.09728, 0.1056, 0.06228, 0.1518, 0.04994, 0.1429, 0.08678, 0.09416, 0.538, 0.2619, 0.5347, 0.2046, 0.55, 0.1985, 0.5531, 0.2588, 0.4722, 0.5754, 0.5033, 0.5374, 0.5164, 0.5488, 0.4825, 0.5888, 0.4301, 0.03936, 0.3795, 0.02198, 0.3829, 0.006177, 0.4372, 0.02447, 0.06228, 0.4911, 0.09728, 0.5374, 0.08678, 0.5488, 0.04994, 0.5001, 0.1399, 0.06758, 0.09728, 0.1056, 0.08678, 0.09416, 0.1317, 0.05418, 0.5381, 0.3215, 0.538, 0.2619, 0.5531, 0.2588, 0.5529, 0.3215, 0.01485, 0.3215, 0.02026, 0.3811, 0.005693, 0.3842, 0.0, 0.3215, 0.4301, 0.6036, 0.4722, 0.5754, 0.4825, 0.5888, 0.4372, 0.6185, 0.4722, 0.06758, 0.4301, 0.03936, 0.4372, 0.02447, 0.4825, 0.05418, 0.2414, 0.621, 0.2963, 0.6269, 0.2963, 0.643, 0.2385, 0.6368, 0.03628, 0.4383, 0.06228, 0.4911, 0.04994, 0.5001, 0.02255, 0.4445, 0.1886, 0.03936, 0.1399, 0.06758, 0.1317, 0.05418, 0.1829, 0.02447, 0.538, 0.3811, 0.5381, 0.3215, 0.5529, 0.3215, 0.5531, 0.3842, 0.9138, 0.08758, 0.913, 0.1403, 0.8966, 0.1405, 0.8973, 0.08776, 0.9779, 0.4654, 0.9711, 0.5082, 0.9548, 0.5083, 0.9616, 0.4654, 0.9835, 0.7327, 0.9836, 0.67, 1.0, 0.67, 1.0, 0.7327, 0.9173, 0.0, 0.9152, 0.04019, 0.8987, 0.04038, 0.9008, 0.0001842, 0.9341, 0.244, 0.9351, 0.2968, 0.9187, 0.2967, 0.9176, 0.2439, 0.9833, 0.8557, 0.9836, 0.7954, 1.0, 0.7954, 0.9998, 0.8557, 0.9658, 0.862, 0.9711, 0.9157, 0.9548, 0.9157, 0.9495, 0.8621, 0.9806, 0.96, 0.9824, 0.9113, 0.9988, 0.9113, 0.9971, 0.96, 0.9341, 0.1024, 0.9337, 0.1879, 0.9173, 0.1878, 0.9176, 0.1024, 0.9602, 0.7407, 0.9621, 0.803, 0.9458, 0.803, 0.9439, 0.7408, 0.9153, 0.337, 0.9173, 0.3843, 0.9008, 0.3844, 0.8988, 0.3368, 0.9368, 0.0, 0.9351, 0.04737, 0.9187, 0.04761, 0.9204, 1.614e-05, 0.9621, 0.6165, 0.9602, 0.6778, 0.9439, 0.6779, 0.9458, 0.6166, 0.913, 0.1964, 0.9139, 0.282, 0.8974, 0.2821, 0.8966, 0.1966, 0.9824, 0.5541, 0.9806, 0.5054, 0.9971, 0.5054, 0.9988, 0.5541, 0.913, 0.1403, 0.913, 0.1964, 0.8966, 0.1966, 0.8966, 0.1405, 0.9711, 0.5082, 0.9658, 0.5593, 0.9495, 0.5593, 0.9548, 0.5083, 0.9836, 0.67, 0.9833, 0.6097, 0.9998, 0.6097, 1.0, 0.67, 0.9152, 0.04019, 0.9138, 0.08758, 0.8973, 0.08776, 0.8987, 0.04038, 0.9351, 0.2968, 0.9368, 0.3442, 0.9204, 0.3441, 0.9187, 0.2967, 0.9836, 0.7954, 0.9835, 0.7327, 1.0, 0.7327, 1.0, 0.7954, 0.9711, 0.9157, 0.9779, 0.9619, 0.9616, 0.9619, 0.9548, 0.9157, 0.9337, 0.1879, 0.9341, 0.244, 0.9176, 0.2439, 0.9173, 0.1878, 0.9824, 0.9113, 0.9833, 0.8557, 0.9998, 0.8557, 0.9988, 0.9113, 0.9621, 0.803, 0.9658, 0.862, 0.9495, 0.8621, 0.9458, 0.803, 0.9779, 1.0, 0.9806, 0.96, 0.9971, 0.96, 0.9943, 1.0, 0.9351, 0.04737, 0.9341, 0.1024, 0.9176, 0.1024, 0.9187, 0.04761, 0.9602, 0.6778, 0.9602, 0.7407, 0.9439, 0.7408, 0.9439, 0.6779, 0.9139, 0.282, 0.9153, 0.337, 0.8988, 0.3368, 0.8974, 0.2821, 0.9806, 0.5054, 0.9779, 0.4654, 0.9943, 0.4654, 0.9971, 0.5054, 0.9658, 0.5593, 0.9621, 0.6165, 0.9458, 0.6166, 0.9495, 0.5593, 0.9833, 0.6097, 0.9824, 0.5541, 0.9988, 0.5541, 0.9998, 0.6097, 0.479, 0.3748, 0.4795, 0.3215, 0.4944, 0.3215, 0.4941, 0.3779, 0.4941, 0.3779, 0.4944, 0.3215, 0.5381, 0.3215, 0.538, 0.3811, 0.1996, 0.06913, 0.1563, 0.09437, 0.1482, 0.08098, 0.1943, 0.05425, 0.1943, 0.05425, 0.1482, 0.08098, 0.1399, 0.06758, 0.1886, 0.03936, 0.06364, 0.426, 0.08691, 0.4732, 0.07463, 0.4822, 0.05, 0.4322, 0.05, 0.4322, 0.07463, 0.4822, 0.06228, 0.4911, 0.03628, 0.4383, 0.2464, 0.5894, 0.2946, 0.5946, 0.2957, 0.6107, 0.2442, 0.6052, 0.2442, 0.6052, 0.2957, 0.6107, 0.2963, 0.6269, 0.2414, 0.621, 0.4223, 0.09437, 0.3861, 0.06913, 0.3938, 0.05425, 0.4328, 0.08098, 0.4328, 0.08098, 0.3938, 0.05425, 0.4301, 0.03936, 0.4722, 0.06758, 0.3861, 0.5738, 0.4223, 0.5486, 0.4328, 0.562, 0.3938, 0.5887, 0.3938, 0.5887, 0.4328, 0.562, 0.4722, 0.5754, 0.4301, 0.6036, 0.04447, 0.3215, 0.04931, 0.3748, 0.03483, 0.3779, 0.0297, 0.3215, 0.0297, 0.3215, 0.03483, 0.3779, 0.02026, 0.3811, 0.01485, 0.3215, 0.4795, 0.3215, 0.479, 0.2682, 0.4941, 0.2651, 0.4944, 0.3215, 0.4944, 0.3215, 0.4941, 0.2651, 0.538, 0.2619, 0.5381, 0.3215, 0.1563, 0.09437, 0.1182, 0.1283, 0.1078, 0.1169, 0.1482, 0.08098, 0.1482, 0.08098, 0.1078, 0.1169, 0.09728, 0.1056, 0.1399, 0.06758, 0.08691, 0.4732, 0.1182, 0.5146, 0.1078, 0.526, 0.07463, 0.4822, 0.07463, 0.4822, 0.1078, 0.526, 0.09728, 0.5374, 0.06228, 0.4911, 0.3861, 0.06913, 0.3421, 0.05359, 0.3466, 0.03779, 0.3938, 0.05425, 0.3938, 0.05425, 0.3466, 0.03779, 0.3795, 0.02198, 0.4301, 0.03936, 0.4223, 0.5486, 0.4487, 0.5146, 0.4615, 0.526, 0.4328, 0.562, 0.4328, 0.562, 0.4615, 0.526, 0.5033, 0.5374, 0.4722, 0.5754, 0.479, 0.2682, 0.4755, 0.217, 0.4905, 0.2108, 0.4941, 0.2651, 0.4941, 0.2651, 0.4905, 0.2108, 0.5347, 0.2046, 0.538, 0.2619, 0.1182, 0.1283, 0.08691, 0.1697, 0.07463, 0.1608, 0.1078, 0.1169, 0.1078, 0.1169, 0.07463, 0.1608, 0.06228, 0.1518, 0.09728, 0.1056, 0.1182, 0.5146, 0.1563, 0.5486, 0.1482, 0.562, 0.1078, 0.526, 0.1078, 0.526, 0.1482, 0.562, 0.1399, 0.5754, 0.09728, 0.5374, 0.3421, 0.05359, 0.2946, 0.04834, 0.2957, 0.03223, 0.3466, 0.03779, 0.3466, 0.03779, 0.2957, 0.03223, 0.2963, 0.01611, 0.3795, 0.02198, 0.4487, 0.5146, 0.4661, 0.4732, 0.4804, 0.4822, 0.4615, 0.526, 0.4615, 0.526, 0.4804, 0.4822, 0.5238, 0.4911, 0.5033, 0.5374, 0.4755, 0.217, 0.4661, 0.1697, 0.4804, 0.1608, 0.4905, 0.2108, 0.4905, 0.2108, 0.4804, 0.1608, 0.5238, 0.1518, 0.5347, 0.2046, 0.2946, 0.5946, 0.3421, 0.5894, 0.3466, 0.6052, 0.2957, 0.6107, 0.2957, 0.6107, 0.3466, 0.6052, 0.3795, 0.621, 0.2963, 0.6269, 0.08691, 0.1697, 0.06364, 0.217, 0.05, 0.2108, 0.07463, 0.1608, 0.07463, 0.1608, 0.05, 0.2108, 0.03628, 0.2046, 0.06228, 0.1518, 0.1563, 0.5486, 0.1996, 0.5738, 0.1943, 0.5887, 0.1482, 0.562, 0.1482, 0.562, 0.1943, 0.5887, 0.1886, 0.6036, 0.1399, 0.5754, 0.4661, 0.4732, 0.4755, 0.426, 0.4905, 0.4322, 0.4804, 0.4822, 0.4804, 0.4822, 0.4905, 0.4322, 0.5347, 0.4383, 0.5238, 0.4911, 0.2946, 0.04834, 0.2464, 0.05359, 0.2442, 0.03779, 0.2957, 0.03223, 0.2957, 0.03223, 0.2442, 0.03779, 0.2414, 0.02198, 0.2963, 0.01611, 0.4661, 0.1697, 0.4487, 0.1283, 0.4615, 0.1169, 0.4804, 0.1608, 0.4804, 0.1608, 0.4615, 0.1169, 0.5033, 0.1056, 0.5238, 0.1518, 0.06364, 0.217, 0.04931, 0.2682, 0.03483, 0.2651, 0.05, 0.2108, 0.05, 0.2108, 0.03483, 0.2651, 0.02026, 0.2619, 0.03628, 0.2046, 0.1996, 0.5738, 0.2464, 0.5894, 0.2442, 0.6052, 0.1943, 0.5887, 0.1943, 0.5887, 0.2442, 0.6052, 0.2414, 0.621, 0.1886, 0.6036, 0.4755, 0.426, 0.479, 0.3748, 0.4941, 0.3779, 0.4905, 0.4322, 0.4905, 0.4322, 0.4941, 0.3779, 0.538, 0.3811, 0.5347, 0.4383, 0.2464, 0.05359, 0.1996, 0.06913, 0.1943, 0.05425, 0.2442, 0.03779, 0.2442, 0.03779, 0.1943, 0.05425, 0.1886, 0.03936, 0.2414, 0.02198, 0.04931, 0.3748, 0.06364, 0.426, 0.05, 0.4322, 0.03483, 0.3779, 0.03483, 0.3779, 0.05, 0.4322, 0.03628, 0.4383, 0.02026, 0.3811, 0.4487, 0.1283, 0.4223, 0.09437, 0.4328, 0.08098, 0.4615, 0.1169, 0.4615, 0.1169, 0.4328, 0.08098, 0.4722, 0.06758, 0.5033, 0.1056, 0.3421, 0.5894, 0.3861, 0.5738, 0.3938, 0.5887, 0.3466, 0.6052, 0.3466, 0.6052, 0.3938, 0.5887, 0.4301, 0.6036, 0.3795, 0.621, 0.04931, 0.2682, 0.04447, 0.3215, 0.0297, 0.3215, 0.03483, 0.2651, 0.03483, 0.2651, 0.0297, 0.3215, 0.01485, 0.3215, 0.02026, 0.2619, 0.03897, 0.775, 0.039, 0.8214, 0.01095, 0.8229, 0.01091, 0.7758, 0.03953, 0.7289, 0.03897, 0.775, 0.01091, 0.7758, 0.01147, 0.7289, 0.04064, 0.685, 0.03953, 0.7289, 0.01147, 0.7289, 0.01259, 0.6845, 0.04227, 0.6453, 0.04064, 0.685, 0.01259, 0.6845, 0.01424, 0.6443, 0.9035, 0.8074, 0.906, 0.848, 0.878, 0.8498, 0.8755, 0.8088, 0.9018, 0.761, 0.9035, 0.8074, 0.8755, 0.8088, 0.8737, 0.7621, 0.9007, 0.7108, 0.9018, 0.761, 0.8737, 0.7621, 0.8725, 0.7113, 0.9004, 0.6585, 0.9007, 0.7108, 0.8725, 0.7113, 0.8721, 0.6585, 0.9007, 0.6063, 0.9004, 0.6585, 0.8721, 0.6585, 0.8725, 0.6058, 0.9018, 0.556, 0.9007, 0.6063, 0.8725, 0.6058, 0.8737, 0.555, 0.9035, 0.5097, 0.9018, 0.556, 0.8737, 0.555, 0.8755, 0.5082, 0.906, 0.4691, 0.9035, 0.5097, 0.8755, 0.5082, 0.878, 0.4672, 0.7876, 0.725, 0.7893, 0.7647, 0.7612, 0.7657, 0.7596, 0.7255, 0.7865, 0.6811, 0.7876, 0.725, 0.7596, 0.7255, 0.7585, 0.681, 0.786, 0.635, 0.7865, 0.6811, 0.7585, 0.681, 0.7579, 0.6342, 0.786, 0.5886, 0.786, 0.635, 0.7579, 0.6342, 0.7579, 0.5871, 0.7866, 0.5441, 0.786, 0.5886, 0.7579, 0.5871, 0.7586, 0.5417, 0.7878, 0.5037, 0.7866, 0.5441, 0.7586, 0.5417, 0.7597, 0.5006, 0.7894, 0.4711, 0.7878, 0.5037, 0.7597, 0.5006, 0.7614, 0.4677, 0.5973, 0.8828, 0.6017, 0.9144, 0.5736, 0.9164, 0.5692, 0.8845, 0.5944, 0.8434, 0.5973, 0.8828, 0.5692, 0.8845, 0.5664, 0.8447, 0.5928, 0.7978, 0.5944, 0.8434, 0.5664, 0.8447, 0.5649, 0.7986, 0.5923, 0.7479, 0.5928, 0.7978, 0.5649, 0.7986, 0.5643, 0.7482, 0.5922, 0.6957, 0.5923, 0.7479, 0.5643, 0.7482, 0.5642, 0.6956, 0.5923, 0.6436, 0.5922, 0.6957, 0.5642, 0.6956, 0.5643, 0.6429, 0.5928, 0.5932, 0.5923, 0.6436, 0.5643, 0.6429, 0.5649, 0.592, 0.5944, 0.5464, 0.5928, 0.5932, 0.5649, 0.592, 0.5664, 0.5448, 0.5973, 0.5048, 0.5944, 0.5464, 0.5664, 0.5448, 0.5692, 0.5028, 0.6017, 0.4698, 0.5973, 0.5048, 0.5692, 0.5028, 0.5736, 0.4675, 0.04077, 0.9062, 0.04242, 0.9389, 0.0144, 0.9423, 0.01273, 0.9093, 0.03961, 0.8659, 0.04077, 0.9062, 0.01273, 0.9093, 0.01156, 0.8683, 0.039, 0.8214, 0.03961, 0.8659, 0.01156, 0.8683, 0.01095, 0.8229, 0.8374, 0.2858, 0.8343, 0.2646, 0.8407, 0.2624, 0.8445, 0.2823, 0.8445, 0.2823, 0.8407, 0.2624, 0.8465, 0.2591, 0.8507, 0.277, 0.8507, 0.277, 0.8465, 0.2591, 0.8515, 0.2549, 0.8559, 0.27, 0.8559, 0.27, 0.8515, 0.2549, 0.8556, 0.2499, 0.86, 0.2617, 0.86, 0.2617, 0.8556, 0.2499, 0.8585, 0.2442, 0.8627, 0.2523, 0.8627, 0.2523, 0.8585, 0.2442, 0.8601, 0.2382, 0.8641, 0.2422, 0.8641, 0.2422, 0.8601, 0.2382, 0.8603, 0.232, 0.8641, 0.2318, 0.8641, 0.2318, 0.8603, 0.232, 0.8593, 0.2259, 0.8628, 0.2214, 0.8628, 0.2214, 0.8593, 0.2259, 0.8569, 0.2201, 0.8601, 0.2116, 0.8601, 0.2116, 0.8569, 0.2201, 0.8534, 0.2149, 0.8562, 0.2026, 0.8562, 0.2026, 0.8534, 0.2149, 0.8487, 0.2104, 0.8512, 0.1948, 0.8512, 0.1948, 0.8487, 0.2104, 0.8432, 0.2068, 0.8451, 0.1886, 0.8451, 0.1886, 0.8432, 0.2068, 0.837, 0.2042, 0.8383, 0.184, 0.8383, 0.184, 0.837, 0.2042, 0.8304, 0.2028, 0.8308, 0.1815, 0.8308, 0.1815, 0.8304, 0.2028, 0.8235, 0.2027, 0.823, 0.1809, 0.823, 0.1809, 0.8235, 0.2027, 0.8168, 0.2037, 0.8153, 0.1824, 0.8153, 0.1824, 0.8168, 0.2037, 0.8103, 0.2059, 0.8078, 0.1859, 0.8078, 0.1859, 0.8103, 0.2059, 0.8045, 0.2092, 0.801, 0.1913, 0.801, 0.1913, 0.8045, 0.2092, 0.7995, 0.2134, 0.7951, 0.1983, 0.7951, 0.1983, 0.7995, 0.2134, 0.7954, 0.2184, 0.7904, 0.2066, 0.7904, 0.2066, 0.7954, 0.2184, 0.7926, 0.2241, 0.787, 0.2161, 0.787, 0.2161, 0.7926, 0.2241, 0.791, 0.2301, 0.7852, 0.2262, 0.7852, 0.2262, 0.791, 0.2301, 0.7907, 0.2363, 0.7851, 0.2366, 0.7851, 0.2366, 0.7907, 0.2363, 0.7917, 0.2424, 0.7866, 0.247, 0.7866, 0.247, 0.7917, 0.2424, 0.7941, 0.2482, 0.7896, 0.2568, 0.7896, 0.2568, 0.7941, 0.2482, 0.7977, 0.2534, 0.7941, 0.2657, 0.7941, 0.2657, 0.7977, 0.2534, 0.8023, 0.2579, 0.7999, 0.2735, 0.7999, 0.2735, 0.8023, 0.2579, 0.8078, 0.2615, 0.8066, 0.2797, 0.8066, 0.2797, 0.8078, 0.2615, 0.814, 0.2641, 0.8141, 0.2842, 0.8141, 0.2842, 0.814, 0.2641, 0.8207, 0.2655, 0.8219, 0.2867, 0.8219, 0.2867, 0.8207, 0.2655, 0.8275, 0.2656, 0.8298, 0.2873, 0.8298, 0.2873, 0.8275, 0.2656, 0.8343, 0.2646, 0.8374, 0.2858, 0.2414, 0.6858, 0.2413, 0.6796, 0.2422, 0.6796, 0.2423, 0.6858, 0.2376, 0.6486, 0.2379, 0.643, 0.2388, 0.643, 0.2385, 0.6486, 0.2324, 0.6659, 0.2325, 0.6597, 0.2334, 0.6597, 0.2333, 0.6659, 0.2412, 0.673, 0.2411, 0.6663, 0.242, 0.6663, 0.2421, 0.673, 0.2454, 0.6828, 0.2451, 0.6774, 0.246, 0.6774, 0.2463, 0.6828, 0.2328, 0.6537, 0.2334, 0.648, 0.2343, 0.6481, 0.2337, 0.6537, 0.2412, 0.6597, 0.2413, 0.6534, 0.2422, 0.6534, 0.2421, 0.6597, 0.2379, 0.6914, 0.2376, 0.6866, 0.2385, 0.6866, 0.2388, 0.6914, 0.2449, 0.6653, 0.245, 0.6591, 0.2459, 0.6591, 0.2458, 0.6653, 0.2414, 0.6478, 0.2417, 0.643, 0.2426, 0.643, 0.2423, 0.6478, 0.2375, 0.681, 0.2374, 0.6747, 0.2383, 0.6747, 0.2384, 0.681, 0.2451, 0.6532, 0.2454, 0.6478, 0.2463, 0.6478, 0.246, 0.6532, 0.2334, 0.683, 0.2328, 0.6778, 0.2337, 0.6778, 0.2343, 0.683, 0.2373, 0.6681, 0.2374, 0.6613, 0.2383, 0.6614, 0.2382, 0.6681, 0.2417, 0.6914, 0.2414, 0.6858, 0.2423, 0.6858, 0.2426, 0.6914, 0.2325, 0.672, 0.2324, 0.6659, 0.2333, 0.6659, 0.2334, 0.672, 0.245, 0.6714, 0.2449, 0.6653, 0.2458, 0.6653, 0.2459, 0.6714, 0.2375, 0.6548, 0.2376, 0.6486, 0.2385, 0.6486, 0.2384, 0.6548, 0.2413, 0.6796, 0.2412, 0.673, 0.2421, 0.673, 0.2422, 0.6796, 0.2457, 0.6876, 0.2454, 0.6828, 0.2463, 0.6828, 0.2466, 0.6876, 0.2325, 0.6597, 0.2328, 0.6537, 0.2337, 0.6537, 0.2334, 0.6597, 0.2411, 0.6663, 0.2412, 0.6597, 0.2421, 0.6597, 0.242, 0.6663, 0.2451, 0.6774, 0.245, 0.6714, 0.2459, 0.6714, 0.246, 0.6774, 0.2334, 0.648, 0.2341, 0.643, 0.235, 0.643, 0.2343, 0.6481, 0.2413, 0.6534, 0.2414, 0.6478, 0.2423, 0.6478, 0.2422, 0.6534, 0.2376, 0.6866, 0.2375, 0.681, 0.2384, 0.681, 0.2385, 0.6866, 0.245, 0.6591, 0.2451, 0.6532, 0.246, 0.6532, 0.2459, 0.6591, 0.2341, 0.6875, 0.2334, 0.683, 0.2343, 0.683, 0.235, 0.6875, 0.2374, 0.6747, 0.2373, 0.6681, 0.2382, 0.6681, 0.2383, 0.6747, 0.2454, 0.6478, 0.2457, 0.643, 0.2466, 0.643, 0.2463, 0.6478, 0.2328, 0.6778, 0.2325, 0.672, 0.2334, 0.672, 0.2337, 0.6778, 0.2374, 0.6613, 0.2375, 0.6548, 0.2384, 0.6548, 0.2383, 0.6614, 0.1487, 0.6487, 0.1539, 0.6499, 0.1537, 0.6505, 0.1487, 0.6494, 0.1668, 0.6958, 0.1631, 0.6997, 0.1627, 0.6991, 0.1663, 0.6953, 0.1205, 0.6851, 0.1195, 0.6796, 0.1201, 0.6795, 0.1211, 0.6849, 0.1587, 0.6521, 0.1631, 0.6553, 0.1627, 0.6558, 0.1584, 0.6527, 0.1587, 0.7027, 0.1539, 0.7048, 0.1537, 0.7042, 0.1584, 0.7021, 0.1195, 0.674, 0.1205, 0.6685, 0.1211, 0.6687, 0.1201, 0.674, 0.1668, 0.6594, 0.1697, 0.6641, 0.1692, 0.6644, 0.1663, 0.6598, 0.1225, 0.6633, 0.1254, 0.6587, 0.1259, 0.6591, 0.123, 0.6636, 0.1487, 0.7058, 0.1435, 0.7057, 0.1435, 0.7051, 0.1487, 0.7051, 0.1717, 0.6693, 0.1728, 0.6748, 0.1721, 0.6749, 0.1711, 0.6695, 0.1291, 0.6548, 0.1335, 0.6517, 0.1338, 0.6523, 0.1295, 0.6553, 0.1383, 0.7045, 0.1335, 0.7023, 0.1338, 0.7017, 0.1385, 0.7039, 0.1728, 0.6805, 0.1717, 0.686, 0.1711, 0.6858, 0.1721, 0.6804, 0.1383, 0.6496, 0.1435, 0.6486, 0.1435, 0.6493, 0.1385, 0.6503, 0.1291, 0.6991, 0.1254, 0.6951, 0.1259, 0.6947, 0.1295, 0.6986, 0.1435, 0.6486, 0.1487, 0.6487, 0.1487, 0.6494, 0.1435, 0.6493, 0.1697, 0.6911, 0.1668, 0.6958, 0.1663, 0.6953, 0.1692, 0.6908, 0.1225, 0.6903, 0.1205, 0.6851, 0.1211, 0.6849, 0.123, 0.69, 0.1539, 0.6499, 0.1587, 0.6521, 0.1584, 0.6527, 0.1537, 0.6505, 0.1631, 0.6997, 0.1587, 0.7027, 0.1584, 0.7021, 0.1627, 0.6991, 0.1195, 0.6796, 0.1195, 0.674, 0.1201, 0.674, 0.1201, 0.6795, 0.1631, 0.6553, 0.1668, 0.6594, 0.1663, 0.6598, 0.1627, 0.6558, 0.1539, 0.7048, 0.1487, 0.7058, 0.1487, 0.7051, 0.1537, 0.7042, 0.1205, 0.6685, 0.1225, 0.6633, 0.123, 0.6636, 0.1211, 0.6687, 0.1697, 0.6641, 0.1717, 0.6693, 0.1711, 0.6695, 0.1692, 0.6644, 0.1254, 0.6587, 0.1291, 0.6548, 0.1295, 0.6553, 0.1259, 0.6591, 0.1435, 0.7057, 0.1383, 0.7045, 0.1385, 0.7039, 0.1435, 0.7051, 0.1728, 0.6748, 0.1728, 0.6805, 0.1721, 0.6804, 0.1721, 0.6749, 0.1335, 0.6517, 0.1383, 0.6496, 0.1385, 0.6503, 0.1338, 0.6523, 0.1335, 0.7023, 0.1291, 0.6991, 0.1295, 0.6986, 0.1338, 0.7017, 0.1717, 0.686, 0.1697, 0.6911, 0.1692, 0.6908, 0.1711, 0.6858, 0.1254, 0.6951, 0.1225, 0.6903, 0.123, 0.69, 0.1259, 0.6947, 0.2524, 0.6515, 0.2525, 0.6469, 0.2534, 0.6469, 0.2533, 0.6515, 0.2556, 0.6786, 0.2554, 0.674, 0.2563, 0.674, 0.2564, 0.6786, 0.2584, 0.6562, 0.2585, 0.6513, 0.2594, 0.6513, 0.2592, 0.6562, 0.2497, 0.6793, 0.2491, 0.6757, 0.25, 0.6757, 0.2506, 0.6793, 0.2553, 0.6689, 0.2553, 0.6635, 0.2562, 0.6635, 0.2562, 0.6689, 0.2587, 0.6469, 0.259, 0.643, 0.2599, 0.643, 0.2596, 0.6469, 0.2487, 0.6714, 0.2484, 0.6667, 0.2493, 0.6667, 0.2495, 0.6714, 0.2553, 0.658, 0.2554, 0.6526, 0.2563, 0.6526, 0.2562, 0.658, 0.2525, 0.6779, 0.2524, 0.6729, 0.2533, 0.6729, 0.2534, 0.6779, 0.2556, 0.6475, 0.2557, 0.643, 0.2566, 0.643, 0.2564, 0.6475, 0.2483, 0.6617, 0.2484, 0.6566, 0.2493, 0.6566, 0.2492, 0.6617, 0.2523, 0.6675, 0.2523, 0.662, 0.2532, 0.662, 0.2532, 0.6675, 0.2587, 0.6755, 0.2585, 0.671, 0.2594, 0.671, 0.2596, 0.6755, 0.2487, 0.6517, 0.2491, 0.6471, 0.25, 0.6471, 0.2495, 0.6517, 0.2523, 0.6566, 0.2524, 0.6515, 0.2533, 0.6515, 0.2532, 0.6566, 0.2584, 0.6662, 0.2583, 0.6612, 0.2592, 0.6612, 0.2592, 0.6662, 0.2557, 0.6825, 0.2556, 0.6786, 0.2564, 0.6786, 0.2566, 0.6825, 0.2583, 0.6612, 0.2584, 0.6562, 0.2592, 0.6562, 0.2592, 0.6612, 0.2525, 0.6469, 0.2527, 0.643, 0.2536, 0.643, 0.2534, 0.6469, 0.2554, 0.674, 0.2553, 0.6689, 0.2562, 0.6689, 0.2563, 0.674, 0.2585, 0.6513, 0.2587, 0.6469, 0.2596, 0.6469, 0.2594, 0.6513, 0.2491, 0.6757, 0.2487, 0.6714, 0.2495, 0.6714, 0.25, 0.6757, 0.2553, 0.6635, 0.2553, 0.658, 0.2562, 0.658, 0.2562, 0.6635, 0.2527, 0.6825, 0.2525, 0.6779, 0.2534, 0.6779, 0.2536, 0.6825, 0.2484, 0.6667, 0.2483, 0.6617, 0.2492, 0.6617, 0.2493, 0.6667, 0.2554, 0.6526, 0.2556, 0.6475, 0.2564, 0.6475, 0.2563, 0.6526, 0.2524, 0.6729, 0.2523, 0.6675, 0.2532, 0.6675, 0.2533, 0.6729, 0.259, 0.6794, 0.2587, 0.6755, 0.2596, 0.6755, 0.2599, 0.6794, 0.2484, 0.6566, 0.2487, 0.6517, 0.2495, 0.6517, 0.2493, 0.6566, 0.2523, 0.662, 0.2523, 0.6566, 0.2532, 0.6566, 0.2532, 0.662, 0.2585, 0.671, 0.2584, 0.6662, 0.2592, 0.6662, 0.2594, 0.671, 0.2491, 0.6471, 0.2497, 0.643, 0.2506, 0.643, 0.25, 0.6471, 0.2301, 0.6686, 0.2301, 0.6741, 0.2041, 0.6711, 0.1917, 0.646, 0.1964, 0.644, 0.2041, 0.6711, 0.1917, 0.6954, 0.1874, 0.6923, 0.2041, 0.6711, 0.2291, 0.6795, 0.2271, 0.6845, 0.2041, 0.6711, 0.1838, 0.6883, 0.181, 0.6837, 0.2041, 0.6711, 0.2066, 0.6431, 0.2116, 0.6442, 0.2041, 0.6711, 0.2243, 0.689, 0.2206, 0.6928, 0.2041, 0.6711, 0.179, 0.6786, 0.178, 0.6732, 0.2041, 0.6711, 0.2164, 0.6464, 0.2206, 0.6495, 0.2041, 0.6711, 0.2164, 0.6958, 0.2116, 0.6978, 0.2041, 0.6711, 0.178, 0.6677, 0.179, 0.6624, 0.2041, 0.6711, 0.2243, 0.6535, 0.2271, 0.6581, 0.2041, 0.6711, 0.181, 0.6573, 0.1838, 0.6528, 0.2041, 0.6711, 0.2066, 0.6988, 0.2015, 0.6988, 0.2041, 0.6711, 0.2291, 0.6632, 0.2301, 0.6686, 0.2041, 0.6711, 0.1874, 0.649, 0.1917, 0.646, 0.2041, 0.6711, 0.1964, 0.6976, 0.1917, 0.6954, 0.2041, 0.6711, 0.2301, 0.6741, 0.2291, 0.6795, 0.2041, 0.6711, 0.1964, 0.644, 0.2015, 0.643, 0.2041, 0.6711, 0.1874, 0.6923, 0.1838, 0.6883, 0.2041, 0.6711, 0.2015, 0.643, 0.2066, 0.6431, 0.2041, 0.6711, 0.2271, 0.6845, 0.2243, 0.689, 0.2041, 0.6711, 0.181, 0.6837, 0.179, 0.6786, 0.2041, 0.6711, 0.2116, 0.6442, 0.2164, 0.6464, 0.2041, 0.6711, 0.2206, 0.6928, 0.2164, 0.6958, 0.2041, 0.6711, 0.178, 0.6732, 0.178, 0.6677, 0.2041, 0.6711, 0.2206, 0.6495, 0.2243, 0.6535, 0.2041, 0.6711, 0.2116, 0.6978, 0.2066, 0.6988, 0.2041, 0.6711, 0.179, 0.6624, 0.181, 0.6573, 0.2041, 0.6711, 0.2271, 0.6581, 0.2291, 0.6632, 0.2041, 0.6711, 0.1838, 0.6528, 0.1874, 0.649, 0.2041, 0.6711, 0.2015, 0.6988, 0.1964, 0.6976, 0.2041, 0.6711, 0.235, 0.6613, 0.2351, 0.6547, 0.2375, 0.6548, 0.2374, 0.6613, 0.2305, 0.6778, 0.2302, 0.672, 0.2325, 0.672, 0.2328, 0.6778, 0.243, 0.6478, 0.2434, 0.643, 0.2457, 0.643, 0.2454, 0.6478, 0.235, 0.6747, 0.235, 0.6681, 0.2373, 0.6681, 0.2374, 0.6747, 0.2318, 0.6875, 0.231, 0.683, 0.2334, 0.683, 0.2341, 0.6875, 0.2426, 0.6591, 0.2428, 0.6532, 0.2451, 0.6532, 0.245, 0.6591, 0.2353, 0.6866, 0.2351, 0.6809, 0.2375, 0.681, 0.2376, 0.6866, 0.2389, 0.6534, 0.2391, 0.6478, 0.2414, 0.6478, 0.2413, 0.6534, 0.231, 0.648, 0.2318, 0.643, 0.2341, 0.643, 0.2334, 0.648, 0.2428, 0.6774, 0.2426, 0.6714, 0.245, 0.6714, 0.2451, 0.6774, 0.2388, 0.6663, 0.2388, 0.6597, 0.2412, 0.6597, 0.2411, 0.6663, 0.2302, 0.6597, 0.2305, 0.6537, 0.2328, 0.6537, 0.2325, 0.6597, 0.2434, 0.6876, 0.243, 0.6828, 0.2454, 0.6828, 0.2457, 0.6876, 0.2389, 0.6796, 0.2388, 0.673, 0.2412, 0.673, 0.2413, 0.6796, 0.2351, 0.6547, 0.2353, 0.6485, 0.2376, 0.6486, 0.2375, 0.6548, 0.2426, 0.6714, 0.2426, 0.6653, 0.2449, 0.6653, 0.245, 0.6714, 0.2302, 0.672, 0.2301, 0.6659, 0.2324, 0.6659, 0.2325, 0.672, 0.2393, 0.6914, 0.2391, 0.6858, 0.2414, 0.6858, 0.2417, 0.6914, 0.235, 0.6681, 0.235, 0.6613, 0.2374, 0.6613, 0.2373, 0.6681, 0.231, 0.683, 0.2305, 0.6778, 0.2328, 0.6778, 0.2334, 0.683, 0.2428, 0.6532, 0.243, 0.6478, 0.2454, 0.6478, 0.2451, 0.6532, 0.2351, 0.6809, 0.235, 0.6747, 0.2374, 0.6747, 0.2375, 0.681, 0.2391, 0.6478, 0.2393, 0.643, 0.2417, 0.643, 0.2414, 0.6478, 0.2426, 0.6653, 0.2426, 0.6591, 0.245, 0.6591, 0.2449, 0.6653, 0.2355, 0.6914, 0.2353, 0.6866, 0.2376, 0.6866, 0.2379, 0.6914, 0.2388, 0.6597, 0.2389, 0.6534, 0.2413, 0.6534, 0.2412, 0.6597, 0.2305, 0.6537, 0.231, 0.648, 0.2334, 0.648, 0.2328, 0.6537, 0.243, 0.6828, 0.2428, 0.6774, 0.2451, 0.6774, 0.2454, 0.6828, 0.2388, 0.673, 0.2388, 0.6663, 0.2411, 0.6663, 0.2412, 0.673, 0.2301, 0.6659, 0.2302, 0.6597, 0.2325, 0.6597, 0.2324, 0.6659, 0.2353, 0.6485, 0.2355, 0.643, 0.2379, 0.643, 0.2376, 0.6486, 0.2391, 0.6858, 0.2389, 0.6796, 0.2413, 0.6796, 0.2414, 0.6858, 0.1213, 0.6986, 0.1178, 0.6929, 0.1185, 0.6925, 0.1219, 0.6981, 0.1768, 0.6877, 0.1744, 0.6939, 0.1737, 0.6935, 0.176, 0.6874, 0.131, 0.7073, 0.1258, 0.7034, 0.1263, 0.7028, 0.1314, 0.7065, 0.131, 0.6467, 0.1368, 0.6442, 0.137, 0.645, 0.1314, 0.6474, 0.178, 0.6744, 0.178, 0.6811, 0.1772, 0.681, 0.1772, 0.6744, 0.143, 0.7113, 0.1368, 0.7099, 0.137, 0.7091, 0.143, 0.7105, 0.1213, 0.655, 0.1258, 0.6503, 0.1263, 0.651, 0.1219, 0.6556, 0.1744, 0.6615, 0.1768, 0.6677, 0.176, 0.668, 0.1737, 0.6619, 0.1154, 0.6667, 0.1178, 0.6606, 0.1185, 0.661, 0.1162, 0.667, 0.1554, 0.7102, 0.1492, 0.7114, 0.1492, 0.7106, 0.1552, 0.7094, 0.1664, 0.651, 0.1709, 0.6558, 0.1703, 0.6564, 0.1659, 0.6516, 0.1142, 0.6801, 0.1142, 0.6733, 0.115, 0.6734, 0.115, 0.68, 0.1664, 0.7041, 0.1612, 0.7078, 0.1608, 0.707, 0.1659, 0.7034, 0.1554, 0.6445, 0.1612, 0.6472, 0.1608, 0.6479, 0.1552, 0.6453, 0.1178, 0.6929, 0.1154, 0.6867, 0.1162, 0.6864, 0.1185, 0.6925, 0.1744, 0.6939, 0.1709, 0.6994, 0.1703, 0.6989, 0.1737, 0.6935, 0.143, 0.643, 0.1492, 0.6431, 0.1492, 0.6439, 0.143, 0.6438, 0.1258, 0.7034, 0.1213, 0.6986, 0.1219, 0.6981, 0.1263, 0.7028, 0.1368, 0.6442, 0.143, 0.643, 0.143, 0.6438, 0.137, 0.645, 0.178, 0.6811, 0.1768, 0.6877, 0.176, 0.6874, 0.1772, 0.681, 0.1368, 0.7099, 0.131, 0.7073, 0.1314, 0.7065, 0.137, 0.7091, 0.1258, 0.6503, 0.131, 0.6467, 0.1314, 0.6474, 0.1263, 0.651, 0.1768, 0.6677, 0.178, 0.6744, 0.1772, 0.6744, 0.176, 0.668, 0.1492, 0.7114, 0.143, 0.7113, 0.143, 0.7105, 0.1492, 0.7106, 0.1178, 0.6606, 0.1213, 0.655, 0.1219, 0.6556, 0.1185, 0.661, 0.1709, 0.6558, 0.1744, 0.6615, 0.1737, 0.6619, 0.1703, 0.6564, 0.1142, 0.6733, 0.1154, 0.6667, 0.1162, 0.667, 0.115, 0.6734, 0.1612, 0.7078, 0.1554, 0.7102, 0.1552, 0.7094, 0.1608, 0.707, 0.1612, 0.6472, 0.1664, 0.651, 0.1659, 0.6516, 0.1608, 0.6479, 0.1154, 0.6867, 0.1142, 0.6801, 0.115, 0.68, 0.1162, 0.6864, 0.1709, 0.6994, 0.1664, 0.7041, 0.1659, 0.7034, 0.1703, 0.6989, 0.1492, 0.6431, 0.1554, 0.6445, 0.1552, 0.6453, 0.1492, 0.6439, 0.1219, 0.6981, 0.1185, 0.6925, 0.1225, 0.6903, 0.1254, 0.6951, 0.176, 0.6874, 0.1737, 0.6935, 0.1697, 0.6911, 0.1717, 0.686, 0.1314, 0.7065, 0.1263, 0.7028, 0.1291, 0.6991, 0.1335, 0.7023, 0.1314, 0.6474, 0.137, 0.645, 0.1383, 0.6496, 0.1335, 0.6517, 0.1772, 0.6744, 0.1772, 0.681, 0.1728, 0.6805, 0.1728, 0.6748, 0.143, 0.7105, 0.137, 0.7091, 0.1383, 0.7045, 0.1435, 0.7057, 0.1219, 0.6556, 0.1263, 0.651, 0.1291, 0.6548, 0.1254, 0.6587, 0.1737, 0.6619, 0.176, 0.668, 0.1717, 0.6693, 0.1697, 0.6641, 0.1162, 0.667, 0.1185, 0.661, 0.1225, 0.6633, 0.1205, 0.6685, 0.1552, 0.7094, 0.1492, 0.7106, 0.1487, 0.7058, 0.1539, 0.7048, 0.1659, 0.6516, 0.1703, 0.6564, 0.1668, 0.6594, 0.1631, 0.6553, 0.115, 0.68, 0.115, 0.6734, 0.1195, 0.674, 0.1195, 0.6796, 0.1659, 0.7034, 0.1608, 0.707, 0.1587, 0.7027, 0.1631, 0.6997, 0.1552, 0.6453, 0.1608, 0.6479, 0.1587, 0.6521, 0.1539, 0.6499, 0.1185, 0.6925, 0.1162, 0.6864, 0.1205, 0.6851, 0.1225, 0.6903, 0.1737, 0.6935, 0.1703, 0.6989, 0.1668, 0.6958, 0.1697, 0.6911, 0.143, 0.6438, 0.1492, 0.6439, 0.1487, 0.6487, 0.1435, 0.6486, 0.1263, 0.7028, 0.1219, 0.6981, 0.1254, 0.6951, 0.1291, 0.6991, 0.137, 0.645, 0.143, 0.6438, 0.1435, 0.6486, 0.1383, 0.6496, 0.1772, 0.681, 0.176, 0.6874, 0.1717, 0.686, 0.1728, 0.6805, 0.137, 0.7091, 0.1314, 0.7065, 0.1335, 0.7023, 0.1383, 0.7045, 0.1263, 0.651, 0.1314, 0.6474, 0.1335, 0.6517, 0.1291, 0.6548, 0.176, 0.668, 0.1772, 0.6744, 0.1728, 0.6748, 0.1717, 0.6693, 0.1492, 0.7106, 0.143, 0.7105, 0.1435, 0.7057, 0.1487, 0.7058, 0.1185, 0.661, 0.1219, 0.6556, 0.1254, 0.6587, 0.1225, 0.6633, 0.1703, 0.6564, 0.1737, 0.6619, 0.1697, 0.6641, 0.1668, 0.6594, 0.115, 0.6734, 0.1162, 0.667, 0.1205, 0.6685, 0.1195, 0.674, 0.1608, 0.707, 0.1552, 0.7094, 0.1539, 0.7048, 0.1587, 0.7027, 0.1608, 0.6479, 0.1659, 0.6516, 0.1631, 0.6553, 0.1587, 0.6521, 0.1162, 0.6864, 0.115, 0.68, 0.1195, 0.6796, 0.1205, 0.6851, 0.1703, 0.6989, 0.1659, 0.7034, 0.1631, 0.6997, 0.1668, 0.6958, 0.1492, 0.6439, 0.1552, 0.6453, 0.1539, 0.6499, 0.1487, 0.6487, 0.2474, 0.6471, 0.248, 0.643, 0.2489, 0.643, 0.2483, 0.6471, 0.2483, 0.6471, 0.2489, 0.643, 0.2497, 0.643, 0.2491, 0.6471, 0.2568, 0.671, 0.2566, 0.6662, 0.2575, 0.6662, 0.2576, 0.671, 0.2576, 0.671, 0.2575, 0.6662, 0.2584, 0.6662, 0.2585, 0.671, 0.2506, 0.662, 0.2506, 0.6566, 0.2515, 0.6566, 0.2514, 0.662, 0.2514, 0.662, 0.2515, 0.6566, 0.2523, 0.6566, 0.2523, 0.662, 0.2467, 0.6566, 0.247, 0.6517, 0.2478, 0.6517, 0.2476, 0.6566, 0.2476, 0.6566, 0.2478, 0.6517, 0.2487, 0.6517, 0.2484, 0.6566, 0.2573, 0.6794, 0.257, 0.6755, 0.2578, 0.6755, 0.2581, 0.6794, 0.2581, 0.6794, 0.2578, 0.6755, 0.2587, 0.6755, 0.259, 0.6794, 0.2507, 0.6729, 0.2506, 0.6675, 0.2515, 0.6675, 0.2515, 0.6729, 0.2515, 0.6729, 0.2515, 0.6675, 0.2523, 0.6675, 0.2524, 0.6729, 0.2537, 0.6526, 0.2538, 0.6475, 0.2547, 0.6475, 0.2546, 0.6526, 0.2546, 0.6526, 0.2547, 0.6475, 0.2556, 0.6475, 0.2554, 0.6526, 0.2467, 0.6666, 0.2466, 0.6617, 0.2475, 0.6617, 0.2476, 0.6667, 0.2476, 0.6667, 0.2475, 0.6617, 0.2483, 0.6617, 0.2484, 0.6667, 0.251, 0.6825, 0.2508, 0.6779, 0.2517, 0.6779, 0.2519, 0.6825, 0.2519, 0.6825, 0.2517, 0.6779, 0.2525, 0.6779, 0.2527, 0.6825, 0.2536, 0.6634, 0.2536, 0.658, 0.2545, 0.658, 0.2544, 0.6635, 0.2544, 0.6635, 0.2545, 0.658, 0.2553, 0.658, 0.2553, 0.6635, 0.2474, 0.6756, 0.247, 0.6714, 0.2478, 0.6714, 0.2483, 0.6756, 0.2483, 0.6756, 0.2478, 0.6714, 0.2487, 0.6714, 0.2491, 0.6757, 0.2568, 0.6513, 0.257, 0.6469, 0.2578, 0.6469, 0.2576, 0.6513, 0.2576, 0.6513, 0.2578, 0.6469, 0.2587, 0.6469, 0.2585, 0.6513, 0.2537, 0.6739, 0.2536, 0.6688, 0.2545, 0.6689, 0.2546, 0.674, 0.2546, 0.674, 0.2545, 0.6689, 0.2553, 0.6689, 0.2554, 0.674, 0.2508, 0.6469, 0.251, 0.643, 0.2519, 0.643, 0.2517, 0.6469, 0.2517, 0.6469, 0.2519, 0.643, 0.2527, 0.643, 0.2525, 0.6469, 0.2566, 0.6612, 0.2566, 0.6562, 0.2575, 0.6562, 0.2575, 0.6612, 0.2575, 0.6612, 0.2575, 0.6562, 0.2584, 0.6562, 0.2583, 0.6612, 0.254, 0.6825, 0.2538, 0.6785, 0.2547, 0.6785, 0.2549, 0.6825, 0.2549, 0.6825, 0.2547, 0.6785, 0.2556, 0.6786, 0.2557, 0.6825, 0.2566, 0.6662, 0.2566, 0.6612, 0.2575, 0.6612, 0.2575, 0.6662, 0.2575, 0.6662, 0.2575, 0.6612, 0.2583, 0.6612, 0.2584, 0.6662, 0.2506, 0.6566, 0.2507, 0.6515, 0.2515, 0.6515, 0.2515, 0.6566, 0.2515, 0.6566, 0.2515, 0.6515, 0.2524, 0.6515, 0.2523, 0.6566, 0.247, 0.6517, 0.2474, 0.6471, 0.2483, 0.6471, 0.2478, 0.6517, 0.2478, 0.6517, 0.2483, 0.6471, 0.2491, 0.6471, 0.2487, 0.6517, 0.257, 0.6755, 0.2568, 0.671, 0.2576, 0.671, 0.2578, 0.6755, 0.2578, 0.6755, 0.2576, 0.671, 0.2585, 0.671, 0.2587, 0.6755, 0.2506, 0.6675, 0.2506, 0.662, 0.2514, 0.662, 0.2515, 0.6675, 0.2515, 0.6675, 0.2514, 0.662, 0.2523, 0.662, 0.2523, 0.6675, 0.2466, 0.6617, 0.2467, 0.6566, 0.2476, 0.6566, 0.2475, 0.6617, 0.2475, 0.6617, 0.2476, 0.6566, 0.2484, 0.6566, 0.2483, 0.6617, 0.2538, 0.6475, 0.254, 0.643, 0.2549, 0.643, 0.2547, 0.6475, 0.2547, 0.6475, 0.2549, 0.643, 0.2557, 0.643, 0.2556, 0.6475, 0.2508, 0.6779, 0.2507, 0.6729, 0.2515, 0.6729, 0.2517, 0.6779, 0.2517, 0.6779, 0.2515, 0.6729, 0.2524, 0.6729, 0.2525, 0.6779, 0.2536, 0.658, 0.2537, 0.6526, 0.2546, 0.6526, 0.2545, 0.658, 0.2545, 0.658, 0.2546, 0.6526, 0.2554, 0.6526, 0.2553, 0.658, 0.247, 0.6714, 0.2467, 0.6666, 0.2476, 0.6667, 0.2478, 0.6714, 0.2478, 0.6714, 0.2476, 0.6667, 0.2484, 0.6667, 0.2487, 0.6714, 0.257, 0.6469, 0.2573, 0.643, 0.2581, 0.643, 0.2578, 0.6469, 0.2578, 0.6469, 0.2581, 0.643, 0.259, 0.643, 0.2587, 0.6469, 0.2536, 0.6688, 0.2536, 0.6634, 0.2544, 0.6635, 0.2545, 0.6689, 0.2545, 0.6689, 0.2544, 0.6635, 0.2553, 0.6635, 0.2553, 0.6689, 0.248, 0.6793, 0.2474, 0.6756, 0.2483, 0.6756, 0.2489, 0.6793, 0.2489, 0.6793, 0.2483, 0.6756, 0.2491, 0.6757, 0.2497, 0.6793, 0.2566, 0.6562, 0.2568, 0.6513, 0.2576, 0.6513, 0.2575, 0.6562, 0.2575, 0.6562, 0.2576, 0.6513, 0.2585, 0.6513, 0.2584, 0.6562, 0.2538, 0.6785, 0.2537, 0.6739, 0.2546, 0.674, 0.2547, 0.6785, 0.2547, 0.6785, 0.2546, 0.674, 0.2554, 0.674, 0.2556, 0.6786, 0.2507, 0.6515, 0.2508, 0.6469, 0.2517, 0.6469, 0.2515, 0.6515, 0.2515, 0.6515, 0.2517, 0.6469, 0.2525, 0.6469, 0.2524, 0.6515])
me_sphere.materials.append(mat_gloss_white_plastic)
me_sphere.materials.append(mat_chrome)
me_sphere.use_remesh_preserve_volume = False
me_sphere.use_remesh_preserve_attributes = False
me_sphere.use_mirror_vertex_groups = False
me_sphere.update()

# ---- objects
ob_obj_prompts = bpy.data.objects.new('OBJ_PROMPTS', None)
ob_bpassembly_bathroom_sink = bpy.data.objects.new('BPASSEMBLY.Bathroom Sink', me_base_point)
ob_mesh_bathroom_sink_bool_obj = bpy.data.objects.new('MESH.Bathroom Sink.Bool Obj', me_sphere_001)
ob_obj_z = bpy.data.objects.new('OBJ_Z', None)
ob_obj_y = bpy.data.objects.new('OBJ_Y', None)
ob_obj_x = bpy.data.objects.new('OBJ_X', None)
ob_mesh_bathroom_sink_bathroom_sink = bpy.data.objects.new('MESH.Bathroom Sink.Bathroom Sink', me_sphere)

# ---- transforms, parenting, visibility, modifiers, constraints
ob_obj_prompts.parent = ob_bpassembly_bathroom_sink
ob_obj_prompts.location = (0.0, 0.0, 0.0)
ob_obj_prompts.lineart.crease_threshold = 0.0
ob_bpassembly_bathroom_sink.location = (0.0, 0.0, 0.0)
ob_bpassembly_bathroom_sink.lineart.crease_threshold = 0.0
ob_mesh_bathroom_sink_bool_obj.parent = ob_bpassembly_bathroom_sink
ob_mesh_bathroom_sink_bool_obj.location = (0.254, -0.2011, 0.05895)
ob_mesh_bathroom_sink_bool_obj.rotation_euler = (0.0, -0.0, -3.142)
ob_mesh_bathroom_sink_bool_obj.lock_location = (True, True, True)
ob_mesh_bathroom_sink_bool_obj.lock_rotation = (True, True, True)
ob_mesh_bathroom_sink_bool_obj.lock_scale = (True, True, True)
ob_mesh_bathroom_sink_bool_obj.hide_render = True
ob_mesh_bathroom_sink_bool_obj.visible_camera = False
ob_mesh_bathroom_sink_bool_obj.lineart.crease_threshold = 0.0
ob_obj_z.parent = ob_bpassembly_bathroom_sink
ob_obj_z.location = (0.0, 0.0, -0.1524)
ob_obj_z.lock_location = (True, True, False)
ob_obj_z.empty_display_size = 0.3048
ob_obj_z.empty_image_offset = (0.0, 0.0)
ob_obj_z.lineart.crease_threshold = 0.0
ob_obj_y.parent = ob_bpassembly_bathroom_sink
ob_obj_y.location = (0.0, -0.4318, 0.0)
ob_obj_y.lock_location = (True, False, True)
ob_obj_y.empty_display_size = 0.3048
ob_obj_y.empty_image_offset = (0.0, 0.0)
ob_obj_y.lineart.crease_threshold = 0.0
ob_obj_x.parent = ob_bpassembly_bathroom_sink
ob_obj_x.location = (0.508, 0.0, 0.0)
ob_obj_x.lock_location = (False, True, True)
ob_obj_x.empty_display_size = 0.3048
ob_obj_x.empty_image_offset = (0.0, 0.0)
ob_obj_x.lineart.crease_threshold = 0.0
ob_mesh_bathroom_sink_bathroom_sink.parent = ob_bpassembly_bathroom_sink
ob_mesh_bathroom_sink_bathroom_sink.location = (0.254, -0.2029, 0.0127)
ob_mesh_bathroom_sink_bathroom_sink.rotation_euler = (0.0, -0.0, -3.142)
ob_mesh_bathroom_sink_bathroom_sink.lock_location = (True, True, True)
ob_mesh_bathroom_sink_bathroom_sink.lock_rotation = (True, True, True)
ob_mesh_bathroom_sink_bathroom_sink.lock_scale = (True, True, True)
ob_mesh_bathroom_sink_bathroom_sink.lineart.crease_threshold = 0.0
_m = ob_mesh_bathroom_sink_bathroom_sink.modifiers.new('Subsurf', 'SUBSURF')
_m.uv_smooth = 'PRESERVE_CORNERS'
_m.quality = 2
_m.levels = 2
_m.show_only_control_edges = False

# ---- collection membership
scene.collection.objects.link(ob_obj_prompts)
scene.collection.objects.link(ob_bpassembly_bathroom_sink)
scene.collection.objects.link(ob_mesh_bathroom_sink_bool_obj)
scene.collection.objects.link(ob_obj_z)
scene.collection.objects.link(ob_obj_y)
scene.collection.objects.link(ob_obj_x)
scene.collection.objects.link(ob_mesh_bathroom_sink_bathroom_sink)

# ---- scene / render settings (as saved in the file)
scene.frame_start = 1; scene.frame_end = 250; scene.frame_set(1)
scene.render.engine = 'CYCLES'
scene.render.resolution_x = 1080
scene.render.resolution_percentage = 50
scene.render.dither_intensity = 0.0
scene.render.film_transparent = True
scene.cycles.use_denoising = False
scene.cycles.samples = 300
scene.cycles.sampling_pattern = 'TABULATED_SOBOL'
scene.cycles.light_sampling_threshold = 0.0
scene.cycles.use_adaptive_sampling = False
scene.cycles.use_light_tree = False
scene.cycles.caustics_reflective = False
scene.cycles.caustics_refractive = False
scene.cycles.blur_glossy = 0.0
scene.cycles.pixel_filter_type = 'GAUSSIAN'
scene.cycles.sample_clamp_direct = 1.0
scene.cycles.sample_clamp_indirect = 1.0
scene.view_settings.view_transform = 'Standard'
bpy.context.view_layer.update()

# ---- added for rendering (the .blend has no active camera and no usable light): camera, sun
cam_auto = bpy.data.cameras.new('AutoCamera')
cam_auto.lens = 50.0
cam_auto.sensor_width = 36.0
cam_auto.clip_end = 1000.0
ob_auto_camera = bpy.data.objects.new('AutoCamera', cam_auto)
scene.collection.objects.link(ob_auto_camera)
ob_auto_camera.location = (0.890804, -0.981686, 0.445885)
ob_auto_camera.rotation_euler = (1.09748, -7.21219e-08, 0.694738)
scene.camera = ob_auto_camera
light_auto_sun = bpy.data.lights.new('AutoSun', 'SUN')
light_auto_sun.energy = 3.0
light_auto_sun.angle = 0.0523599
ob_auto_sun = bpy.data.objects.new('AutoSun', light_auto_sun)
scene.collection.objects.link(ob_auto_sun)
ob_auto_sun.rotation_euler = (0.872665, 0.174533, 0.523599)
bpy.context.view_layer.update()
